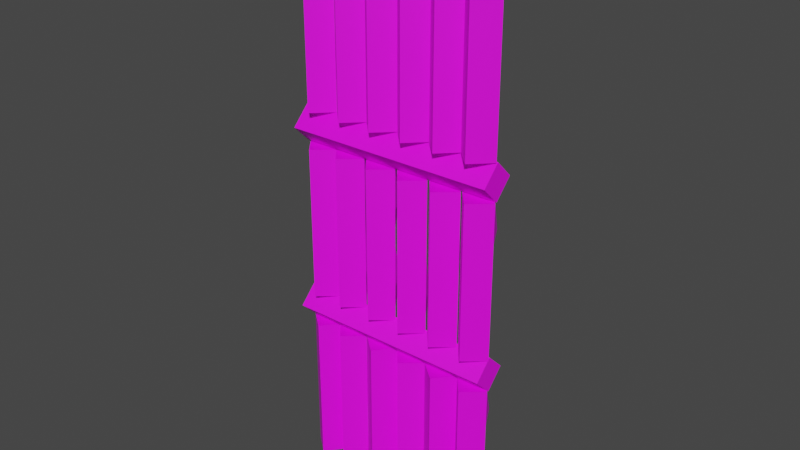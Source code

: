 # Source: Parede.blend  (saved by Blender 3.4.6; exported with 4.5.12 LTS)
import bpy
from mathutils import Matrix  # noqa: F401  (used for matrix-valued properties, if any)

bpy.ops.wm.read_factory_settings(use_empty=True)
scene = bpy.context.scene
scene.name = 'Scene'

# ---- collections
col_collection = bpy.data.collections.new('Collection'); scene.collection.children.link(col_collection)

# ---- images (referenced by path relative to the original .blend; pixels are not part of the script)
import os
ASSET_DIR = os.environ.get("B2B_ASSET_DIR", "")  # directory of the original .blend (textures are referenced by path, not embedded)
HERE = os.path.dirname(os.path.abspath(__file__))  # packed textures are extracted next to this script under _unpacked/

def load_image(name, relpath, width, height, colorspace="sRGB"):
    """Load a texture the original file referenced (path relative to the .blend, or extracted next to this script)."""
    p = next((c for c in (os.path.join(HERE, relpath), os.path.join(ASSET_DIR, relpath)) if relpath and os.path.exists(c)), "")
    if p:
        img = bpy.data.images.load(p, check_existing=True)
        img.name = name
    else:  # same state as the original file: an image datablock whose file is absent (Cycles renders it pink)
        img = bpy.data.images.new(name, width, height)
        img.source = "FILE"
        img.filepath = "//" + (relpath or name)
    img.colorspace_settings.name = colorspace
    return img
img_parede_png = load_image('Parede.png', 'Parede.png', 1024, 1024, 'sRGB')
img_parede_png_001 = load_image('Parede.png.001', 'Parede.png', 1024, 1024, 'sRGB')
img_parede_png_002 = load_image('Parede.png.002', 'Parede.png', 1024, 1024, 'sRGB')
img_parede_png_003 = load_image('Parede.png.003', 'Parede.png', 1024, 1024, 'sRGB')
img_parede_png_004 = load_image('Parede.png.004', 'Parede.png', 1024, 1024, 'sRGB')
img_parede_png_005 = load_image('Parede.png.005', 'Parede.png', 1024, 1024, 'sRGB')
img_parede_png_006 = load_image('Parede.png.006', 'Parede.png', 1024, 1024, 'sRGB')

# ---- materials (node trees are filled in below, after node groups)
mat_material_001 = bpy.data.materials.new('Material.001')
mat_material_001.use_transparent_shadow = False
mat_material_002 = bpy.data.materials.new('Material.002')
mat_material_002.use_transparent_shadow = False
mat_material_003 = bpy.data.materials.new('Material.003')
mat_material_003.use_transparent_shadow = False
mat_material_004 = bpy.data.materials.new('Material.004')
mat_material_004.use_transparent_shadow = False
mat_material_005 = bpy.data.materials.new('Material.005')
mat_material_005.use_transparent_shadow = False
mat_material_006 = bpy.data.materials.new('Material.006')
mat_material_006.use_transparent_shadow = False
mat_material_007 = bpy.data.materials.new('Material.007')
mat_material_007.use_transparent_shadow = False
mat_material_008 = bpy.data.materials.new('Material.008')
mat_material_008.use_transparent_shadow = False
mat_material_010 = bpy.data.materials.new('Material.010')
mat_material_010.use_transparent_shadow = False
mat_material_011 = bpy.data.materials.new('Material.011')
mat_material_011.use_transparent_shadow = False
mat_material_012 = bpy.data.materials.new('Material.012')
mat_material_012.use_transparent_shadow = False
mat_material_013 = bpy.data.materials.new('Material.013')
mat_material_013.use_transparent_shadow = False
mat_material_014 = bpy.data.materials.new('Material.014')
mat_material_014.use_transparent_shadow = False
mat_material_015 = bpy.data.materials.new('Material.015')
mat_material_015.use_transparent_shadow = False
mat_material_016 = bpy.data.materials.new('Material.016')
mat_material_016.use_transparent_shadow = False
mat_material_017 = bpy.data.materials.new('Material.017')
mat_material_017.use_transparent_shadow = False
mat_material_018 = bpy.data.materials.new('Material.018')
mat_material_018.use_transparent_shadow = False
mat_material_019 = bpy.data.materials.new('Material.019')
mat_material_019.use_transparent_shadow = False
mat_material_020 = bpy.data.materials.new('Material.020')
mat_material_020.use_transparent_shadow = False
mat_material_021 = bpy.data.materials.new('Material.021')
mat_material_021.use_transparent_shadow = False

# ---- material node trees
mat_material_001.use_nodes = True; mat_material_001.node_tree.nodes.clear()
_N = mat_material_001.node_tree.nodes; _L = mat_material_001.node_tree.links
n0 = _N.new('ShaderNodeBsdfPrincipled'); n0.name = 'Principled BSDF'; n0.location = (10, 300)
n0.distribution = 'GGX'
n0.subsurface_method = 'RANDOM_WALK_SKIN'
n0.inputs[3].default_value = 1.45
n0.inputs[27].default_value = (0.0, 0.0, 0.0, 1.0)
n0.inputs[28].default_value = 1.0
n1 = _N.new('ShaderNodeOutputMaterial'); n1.name = 'Material Output'; n1.location = (300, 300)
n2 = _N.new('ShaderNodeTexImage'); n2.name = 'Image Texture'; n2.location = (-280, 280)
n2.image = img_parede_png
_L.new(n0.outputs[0], n1.inputs[0])
_L.new(n2.outputs[0], n0.inputs[0])
n1.is_active_output = True
mat_material_002.use_nodes = True; mat_material_002.node_tree.nodes.clear()
_N = mat_material_002.node_tree.nodes; _L = mat_material_002.node_tree.links
n0 = _N.new('ShaderNodeBsdfPrincipled'); n0.name = 'Principled BSDF'; n0.location = (10, 300)
n0.distribution = 'GGX'
n0.subsurface_method = 'RANDOM_WALK_SKIN'
n0.inputs[3].default_value = 1.45
n0.inputs[27].default_value = (0.0, 0.0, 0.0, 1.0)
n0.inputs[28].default_value = 1.0
n1 = _N.new('ShaderNodeOutputMaterial'); n1.name = 'Material Output'; n1.location = (300, 300)
n2 = _N.new('ShaderNodeTexImage'); n2.name = 'Image Texture'; n2.location = (-280, 280)
n2.image = img_parede_png
_L.new(n0.outputs[0], n1.inputs[0])
_L.new(n2.outputs[0], n0.inputs[0])
n1.is_active_output = True
mat_material_003.use_nodes = True; mat_material_003.node_tree.nodes.clear()
_N = mat_material_003.node_tree.nodes; _L = mat_material_003.node_tree.links
n0 = _N.new('ShaderNodeBsdfPrincipled'); n0.name = 'Principled BSDF'; n0.location = (10, 300)
n0.distribution = 'GGX'
n0.subsurface_method = 'RANDOM_WALK_SKIN'
n0.inputs[3].default_value = 1.45
n0.inputs[27].default_value = (0.0, 0.0, 0.0, 1.0)
n0.inputs[28].default_value = 1.0
n1 = _N.new('ShaderNodeOutputMaterial'); n1.name = 'Material Output'; n1.location = (300, 300)
n2 = _N.new('ShaderNodeTexImage'); n2.name = 'Image Texture'; n2.location = (-280, 280)
n2.image = img_parede_png
_L.new(n0.outputs[0], n1.inputs[0])
_L.new(n2.outputs[0], n0.inputs[0])
n1.is_active_output = True
mat_material_004.use_nodes = True; mat_material_004.node_tree.nodes.clear()
_N = mat_material_004.node_tree.nodes; _L = mat_material_004.node_tree.links
n0 = _N.new('ShaderNodeBsdfPrincipled'); n0.name = 'Principled BSDF'; n0.location = (10, 300)
n0.distribution = 'GGX'
n0.subsurface_method = 'RANDOM_WALK_SKIN'
n0.inputs[3].default_value = 1.45
n0.inputs[27].default_value = (0.0, 0.0, 0.0, 1.0)
n0.inputs[28].default_value = 1.0
n1 = _N.new('ShaderNodeOutputMaterial'); n1.name = 'Material Output'; n1.location = (300, 300)
n2 = _N.new('ShaderNodeTexImage'); n2.name = 'Image Texture'; n2.location = (-280, 280)
n2.image = img_parede_png
_L.new(n0.outputs[0], n1.inputs[0])
_L.new(n2.outputs[0], n0.inputs[0])
n1.is_active_output = True
mat_material_005.use_nodes = True; mat_material_005.node_tree.nodes.clear()
_N = mat_material_005.node_tree.nodes; _L = mat_material_005.node_tree.links
n0 = _N.new('ShaderNodeBsdfPrincipled'); n0.name = 'Principled BSDF'; n0.location = (10, 300)
n0.distribution = 'GGX'
n0.subsurface_method = 'RANDOM_WALK_SKIN'
n0.inputs[3].default_value = 1.45
n0.inputs[27].default_value = (0.0, 0.0, 0.0, 1.0)
n0.inputs[28].default_value = 1.0
n1 = _N.new('ShaderNodeOutputMaterial'); n1.name = 'Material Output'; n1.location = (300, 300)
n2 = _N.new('ShaderNodeTexImage'); n2.name = 'Image Texture'; n2.location = (-280, 280)
n2.image = img_parede_png
_L.new(n0.outputs[0], n1.inputs[0])
_L.new(n2.outputs[0], n0.inputs[0])
n1.is_active_output = True
mat_material_006.use_nodes = True; mat_material_006.node_tree.nodes.clear()
_N = mat_material_006.node_tree.nodes; _L = mat_material_006.node_tree.links
n0 = _N.new('ShaderNodeBsdfPrincipled'); n0.name = 'Principled BSDF'; n0.location = (10, 300)
n0.distribution = 'GGX'
n0.subsurface_method = 'RANDOM_WALK_SKIN'
n0.inputs[3].default_value = 1.45
n0.inputs[27].default_value = (0.0, 0.0, 0.0, 1.0)
n0.inputs[28].default_value = 1.0
n1 = _N.new('ShaderNodeOutputMaterial'); n1.name = 'Material Output'; n1.location = (300, 300)
n2 = _N.new('ShaderNodeTexImage'); n2.name = 'Image Texture'; n2.location = (-280, 280)
n2.image = img_parede_png
_L.new(n0.outputs[0], n1.inputs[0])
_L.new(n2.outputs[0], n0.inputs[0])
n1.is_active_output = True
mat_material_007.use_nodes = True; mat_material_007.node_tree.nodes.clear()
_N = mat_material_007.node_tree.nodes; _L = mat_material_007.node_tree.links
n0 = _N.new('ShaderNodeBsdfPrincipled'); n0.name = 'Principled BSDF'; n0.location = (10, 300)
n0.distribution = 'GGX'
n0.subsurface_method = 'RANDOM_WALK_SKIN'
n0.inputs[3].default_value = 1.45
n0.inputs[27].default_value = (0.0, 0.0, 0.0, 1.0)
n0.inputs[28].default_value = 1.0
n1 = _N.new('ShaderNodeOutputMaterial'); n1.name = 'Material Output'; n1.location = (300, 300)
n2 = _N.new('ShaderNodeTexImage'); n2.name = 'Image Texture'; n2.location = (-280, 280)
n2.image = img_parede_png
_L.new(n0.outputs[0], n1.inputs[0])
_L.new(n2.outputs[0], n0.inputs[0])
n1.is_active_output = True
mat_material_008.use_nodes = True; mat_material_008.node_tree.nodes.clear()
_N = mat_material_008.node_tree.nodes; _L = mat_material_008.node_tree.links
n0 = _N.new('ShaderNodeBsdfPrincipled'); n0.name = 'Principled BSDF'; n0.location = (10, 300)
n0.distribution = 'GGX'
n0.subsurface_method = 'RANDOM_WALK_SKIN'
n0.inputs[3].default_value = 1.45
n0.inputs[27].default_value = (0.0, 0.0, 0.0, 1.0)
n0.inputs[28].default_value = 1.0
n1 = _N.new('ShaderNodeOutputMaterial'); n1.name = 'Material Output'; n1.location = (300, 300)
n2 = _N.new('ShaderNodeTexImage'); n2.name = 'Image Texture'; n2.location = (-280, 280)
n2.image = img_parede_png
_L.new(n0.outputs[0], n1.inputs[0])
_L.new(n2.outputs[0], n0.inputs[0])
n1.is_active_output = True
mat_material_010.use_nodes = True; mat_material_010.node_tree.nodes.clear()
_N = mat_material_010.node_tree.nodes; _L = mat_material_010.node_tree.links
n0 = _N.new('ShaderNodeBsdfPrincipled'); n0.name = 'Principled BSDF'; n0.location = (10, 300)
n0.distribution = 'GGX'
n0.subsurface_method = 'RANDOM_WALK_SKIN'
n0.inputs[3].default_value = 1.45
n0.inputs[27].default_value = (0.0, 0.0, 0.0, 1.0)
n0.inputs[28].default_value = 1.0
n1 = _N.new('ShaderNodeOutputMaterial'); n1.name = 'Material Output'; n1.location = (300, 300)
n2 = _N.new('ShaderNodeTexImage'); n2.name = 'Image Texture'; n2.location = (-280, 280)
n2.image = img_parede_png
_L.new(n0.outputs[0], n1.inputs[0])
_L.new(n2.outputs[0], n0.inputs[0])
n1.is_active_output = True
mat_material_011.use_nodes = True; mat_material_011.node_tree.nodes.clear()
_N = mat_material_011.node_tree.nodes; _L = mat_material_011.node_tree.links
n0 = _N.new('ShaderNodeBsdfPrincipled'); n0.name = 'Principled BSDF'; n0.location = (10, 300)
n0.distribution = 'GGX'
n0.subsurface_method = 'RANDOM_WALK_SKIN'
n0.inputs[3].default_value = 1.45
n0.inputs[27].default_value = (0.0, 0.0, 0.0, 1.0)
n0.inputs[28].default_value = 1.0
n1 = _N.new('ShaderNodeOutputMaterial'); n1.name = 'Material Output'; n1.location = (300, 300)
n2 = _N.new('ShaderNodeTexImage'); n2.name = 'Image Texture'; n2.location = (-280, 280)
n2.image = img_parede_png_001
_L.new(n0.outputs[0], n1.inputs[0])
_L.new(n2.outputs[0], n0.inputs[0])
n1.is_active_output = True
mat_material_012.use_nodes = True; mat_material_012.node_tree.nodes.clear()
_N = mat_material_012.node_tree.nodes; _L = mat_material_012.node_tree.links
n0 = _N.new('ShaderNodeBsdfPrincipled'); n0.name = 'Principled BSDF'; n0.location = (10, 300)
n0.distribution = 'GGX'
n0.subsurface_method = 'RANDOM_WALK_SKIN'
n0.inputs[3].default_value = 1.45
n0.inputs[27].default_value = (0.0, 0.0, 0.0, 1.0)
n0.inputs[28].default_value = 1.0
n1 = _N.new('ShaderNodeOutputMaterial'); n1.name = 'Material Output'; n1.location = (300, 300)
n2 = _N.new('ShaderNodeTexImage'); n2.name = 'Image Texture'; n2.location = (-280, 280)
n2.image = img_parede_png_001
_L.new(n0.outputs[0], n1.inputs[0])
_L.new(n2.outputs[0], n0.inputs[0])
n1.is_active_output = True
mat_material_013.use_nodes = True; mat_material_013.node_tree.nodes.clear()
_N = mat_material_013.node_tree.nodes; _L = mat_material_013.node_tree.links
n0 = _N.new('ShaderNodeBsdfPrincipled'); n0.name = 'Principled BSDF'; n0.location = (10, 300)
n0.distribution = 'GGX'
n0.subsurface_method = 'RANDOM_WALK_SKIN'
n0.inputs[3].default_value = 1.45
n0.inputs[27].default_value = (0.0, 0.0, 0.0, 1.0)
n0.inputs[28].default_value = 1.0
n1 = _N.new('ShaderNodeOutputMaterial'); n1.name = 'Material Output'; n1.location = (300, 300)
n2 = _N.new('ShaderNodeTexImage'); n2.name = 'Image Texture'; n2.location = (-280, 280)
n2.image = img_parede_png_001
_L.new(n0.outputs[0], n1.inputs[0])
_L.new(n2.outputs[0], n0.inputs[0])
n1.is_active_output = True
mat_material_014.use_nodes = True; mat_material_014.node_tree.nodes.clear()
_N = mat_material_014.node_tree.nodes; _L = mat_material_014.node_tree.links
n0 = _N.new('ShaderNodeBsdfPrincipled'); n0.name = 'Principled BSDF'; n0.location = (10, 300)
n0.distribution = 'GGX'
n0.subsurface_method = 'RANDOM_WALK_SKIN'
n0.inputs[3].default_value = 1.45
n0.inputs[27].default_value = (0.0, 0.0, 0.0, 1.0)
n0.inputs[28].default_value = 1.0
n1 = _N.new('ShaderNodeOutputMaterial'); n1.name = 'Material Output'; n1.location = (300, 300)
n2 = _N.new('ShaderNodeTexImage'); n2.name = 'Image Texture'; n2.location = (-280, 280)
n2.image = img_parede_png_001
_L.new(n0.outputs[0], n1.inputs[0])
_L.new(n2.outputs[0], n0.inputs[0])
n1.is_active_output = True
mat_material_015.use_nodes = True; mat_material_015.node_tree.nodes.clear()
_N = mat_material_015.node_tree.nodes; _L = mat_material_015.node_tree.links
n0 = _N.new('ShaderNodeBsdfPrincipled'); n0.name = 'Principled BSDF'; n0.location = (10, 300)
n0.distribution = 'GGX'
n0.subsurface_method = 'RANDOM_WALK_SKIN'
n0.inputs[3].default_value = 1.45
n0.inputs[27].default_value = (0.0, 0.0, 0.0, 1.0)
n0.inputs[28].default_value = 1.0
n1 = _N.new('ShaderNodeOutputMaterial'); n1.name = 'Material Output'; n1.location = (300, 300)
n2 = _N.new('ShaderNodeTexImage'); n2.name = 'Image Texture'; n2.location = (-280, 280)
n2.image = img_parede_png_001
_L.new(n0.outputs[0], n1.inputs[0])
_L.new(n2.outputs[0], n0.inputs[0])
n1.is_active_output = True
mat_material_016.use_nodes = True; mat_material_016.node_tree.nodes.clear()
_N = mat_material_016.node_tree.nodes; _L = mat_material_016.node_tree.links
n0 = _N.new('ShaderNodeBsdfPrincipled'); n0.name = 'Principled BSDF'; n0.location = (10, 300)
n0.distribution = 'GGX'
n0.subsurface_method = 'RANDOM_WALK_SKIN'
n0.inputs[3].default_value = 1.45
n0.inputs[27].default_value = (0.0, 0.0, 0.0, 1.0)
n0.inputs[28].default_value = 1.0
n1 = _N.new('ShaderNodeOutputMaterial'); n1.name = 'Material Output'; n1.location = (300, 300)
n2 = _N.new('ShaderNodeTexImage'); n2.name = 'Image Texture'; n2.location = (-280, 280)
n2.image = img_parede_png_001
_L.new(n0.outputs[0], n1.inputs[0])
_L.new(n2.outputs[0], n0.inputs[0])
n1.is_active_output = True
mat_material_017.use_nodes = True; mat_material_017.node_tree.nodes.clear()
_N = mat_material_017.node_tree.nodes; _L = mat_material_017.node_tree.links
n0 = _N.new('ShaderNodeBsdfPrincipled'); n0.name = 'Principled BSDF'; n0.location = (10, 300)
n0.distribution = 'GGX'
n0.subsurface_method = 'RANDOM_WALK_SKIN'
n0.inputs[3].default_value = 1.45
n0.inputs[27].default_value = (0.0, 0.0, 0.0, 1.0)
n0.inputs[28].default_value = 1.0
n1 = _N.new('ShaderNodeOutputMaterial'); n1.name = 'Material Output'; n1.location = (300, 300)
n2 = _N.new('ShaderNodeTexImage'); n2.name = 'Image Texture'; n2.location = (-280, 280)
n2.image = img_parede_png_002
_L.new(n0.outputs[0], n1.inputs[0])
_L.new(n2.outputs[0], n0.inputs[0])
n1.is_active_output = True
mat_material_018.use_nodes = True; mat_material_018.node_tree.nodes.clear()
_N = mat_material_018.node_tree.nodes; _L = mat_material_018.node_tree.links
n0 = _N.new('ShaderNodeBsdfPrincipled'); n0.name = 'Principled BSDF'; n0.location = (10, 300)
n0.distribution = 'GGX'
n0.subsurface_method = 'RANDOM_WALK_SKIN'
n0.inputs[3].default_value = 1.45
n0.inputs[27].default_value = (0.0, 0.0, 0.0, 1.0)
n0.inputs[28].default_value = 1.0
n1 = _N.new('ShaderNodeOutputMaterial'); n1.name = 'Material Output'; n1.location = (300, 300)
n2 = _N.new('ShaderNodeTexImage'); n2.name = 'Image Texture'; n2.location = (-280, 280)
n2.image = img_parede_png_003
_L.new(n0.outputs[0], n1.inputs[0])
_L.new(n2.outputs[0], n0.inputs[0])
n1.is_active_output = True
mat_material_019.use_nodes = True; mat_material_019.node_tree.nodes.clear()
_N = mat_material_019.node_tree.nodes; _L = mat_material_019.node_tree.links
n0 = _N.new('ShaderNodeBsdfPrincipled'); n0.name = 'Principled BSDF'; n0.location = (10, 300)
n0.distribution = 'GGX'
n0.subsurface_method = 'RANDOM_WALK_SKIN'
n0.inputs[3].default_value = 1.45
n0.inputs[27].default_value = (0.0, 0.0, 0.0, 1.0)
n0.inputs[28].default_value = 1.0
n1 = _N.new('ShaderNodeOutputMaterial'); n1.name = 'Material Output'; n1.location = (300, 300)
n2 = _N.new('ShaderNodeTexImage'); n2.name = 'Image Texture'; n2.location = (-280, 280)
n2.image = img_parede_png_004
_L.new(n0.outputs[0], n1.inputs[0])
_L.new(n2.outputs[0], n0.inputs[0])
n1.is_active_output = True
mat_material_020.use_nodes = True; mat_material_020.node_tree.nodes.clear()
_N = mat_material_020.node_tree.nodes; _L = mat_material_020.node_tree.links
n0 = _N.new('ShaderNodeBsdfPrincipled'); n0.name = 'Principled BSDF'; n0.location = (10, 300)
n0.distribution = 'GGX'
n0.subsurface_method = 'RANDOM_WALK_SKIN'
n0.inputs[3].default_value = 1.45
n0.inputs[27].default_value = (0.0, 0.0, 0.0, 1.0)
n0.inputs[28].default_value = 1.0
n1 = _N.new('ShaderNodeOutputMaterial'); n1.name = 'Material Output'; n1.location = (300, 300)
n2 = _N.new('ShaderNodeTexImage'); n2.name = 'Image Texture'; n2.location = (-280, 280)
n2.image = img_parede_png_005
_L.new(n0.outputs[0], n1.inputs[0])
_L.new(n2.outputs[0], n0.inputs[0])
n1.is_active_output = True
mat_material_021.use_nodes = True; mat_material_021.node_tree.nodes.clear()
_N = mat_material_021.node_tree.nodes; _L = mat_material_021.node_tree.links
n0 = _N.new('ShaderNodeBsdfPrincipled'); n0.name = 'Principled BSDF'; n0.location = (10, 300)
n0.distribution = 'GGX'
n0.subsurface_method = 'RANDOM_WALK_SKIN'
n0.inputs[3].default_value = 1.45
n0.inputs[27].default_value = (0.0, 0.0, 0.0, 1.0)
n0.inputs[28].default_value = 1.0
n1 = _N.new('ShaderNodeOutputMaterial'); n1.name = 'Material Output'; n1.location = (300, 300)
n2 = _N.new('ShaderNodeTexImage'); n2.name = 'Image Texture'; n2.location = (-280, 280)
n2.image = img_parede_png_006
_L.new(n0.outputs[0], n1.inputs[0])
_L.new(n2.outputs[0], n0.inputs[0])
n1.is_active_output = True

# ---- world
world_world = bpy.data.worlds.new('World'); scene.world = world_world
world_world.use_nodes = True; world_world.node_tree.nodes.clear()
_N = world_world.node_tree.nodes; _L = world_world.node_tree.links
n0 = _N.new('ShaderNodeOutputWorld'); n0.name = 'World Output'; n0.location = (300, 300)
n1 = _N.new('ShaderNodeBackground'); n1.name = 'Background'; n1.location = (10, 300)
n1.inputs[0].default_value = (0.05088, 0.05088, 0.05088, 1.0)
_L.new(n1.outputs[0], n0.inputs[0])
n0.is_active_output = True
world_world.color = (0.05088, 0.05088, 0.05088)
world_world.use_sun_shadow = False
world_world.sun_shadow_jitter_overblur = 0.0

# ---- meshes
me_cube_001 = bpy.data.meshes.new('Cube.001')
me_cube_001.from_pydata([(-5.96e-08, -1.414, 0.1429), (1.49e-08, 0.0, 1.2), (-1.414, 5.96e-08, 0.1429), (0.0, 0.0, 1.2), (1.414, -5.96e-08, 0.1429), (0.0, 0.0, 1.2), (5.96e-08, 1.414, 0.1429), (1.49e-08, 0.0, 1.2), (-5.96e-08, -1.414, 0.9835), (-1.414, 5.96e-08, 0.9835), (5.96e-08, 1.414, 1.02), (1.414, -5.96e-08, 0.9835), (-1.414, 5.96e-08, 0.7734), (-1.414, 5.96e-08, 0.5632), (-1.414, 5.96e-08, 0.353), (0.2554, 1.578, 0.7942), (-0.3359, 1.542, 0.5632), (0.1327, 1.414, 0.3127), (1.414, -5.96e-08, 0.7734), (1.414, -5.96e-08, 0.5632), (1.414, -5.96e-08, 0.353), (-5.96e-08, -1.414, 0.353), (-5.96e-08, -1.414, 0.5632), (-5.96e-08, -1.414, 0.7734)], [], [(8, 1, 3, 9), (9, 3, 7, 10), (10, 7, 5, 11), (11, 5, 1, 8), (2, 6, 4, 0), (7, 3, 1, 5), (18, 11, 8, 23), (15, 10, 11, 18), (12, 9, 10, 15), (23, 8, 9, 12), (0, 21, 14, 2), (21, 22, 13, 14), (22, 23, 12, 13), (2, 14, 17, 6), (14, 13, 16, 17), (13, 12, 15, 16), (6, 17, 20, 4), (17, 16, 19, 20), (16, 15, 18, 19), (4, 20, 21, 0), (20, 19, 22, 21), (19, 18, 23, 22)])
_uv = me_cube_001.uv_layers.new(name='UVMap')
_uv.uv.foreach_set('vector', [0.6835, 0.23, 0.7844, 0.331, 0.7844, 0.331, 0.6835, 0.4315, 0.7858, 0.3264, 0.6818, 0.222, 0.6818, 0.222, 0.7858, 0.118, 0.6824, 0.01857, 0.7805, 0.1167, 0.7805, 0.1167, 0.6824, 0.2152, 0.7851, 0.5465, 0.6814, 0.4432, 0.6814, 0.4432, 0.7851, 0.3394, 0.4357, 0.4352, 0.4357, 0.0, 0.8708, 0.0, 0.8708, 0.4352, 0.1916, 0.4993, 0.1916, 0.4993, 0.1916, 0.4993, 0.1916, 0.4993, 0.4814, 0.8704, 0.4357, 0.8704, 0.4357, 0.4352, 0.4814, 0.4352, 0.1585, 0.7124, 0.1577, 0.9842, 0.01818, 0.9842, 0.01736, 0.7128, 0.2868, 0.7177, 0.2858, 0.9844, 0.1591, 0.9844, 0.1583, 0.7183, 0.6643, 0.8704, 0.6186, 0.8704, 0.6186, 0.4352, 0.6643, 0.4352, 0.8015, 0.8704, 0.7558, 0.8704, 0.7558, 0.4352, 0.8015, 0.4352, 0.7558, 0.8704, 0.71, 0.8704, 0.71, 0.4352, 0.7558, 0.4352, 0.71, 0.8704, 0.6643, 0.8704, 0.6643, 0.4352, 0.71, 0.4352, 0.2986, 0.01726, 0.2953, 0.231, 0.1631, 0.2305, 0.1657, 0.01647, 0.1603, 0.4482, 0.1627, 0.2314, 0.296, 0.2317, 0.2927, 0.4503, 0.2925, 0.4487, 0.2866, 0.7179, 0.158, 0.7186, 0.1601, 0.4483, 0.163, 0.01622, 0.1613, 0.2274, 0.01828, 0.2276, 0.01828, 0.01536, 0.1619, 0.2277, 0.1596, 0.4487, 0.01776, 0.4509, 0.01776, 0.2276, 0.1593, 0.4481, 0.158, 0.7119, 0.0181, 0.7133, 0.0181, 0.4506, 0.6186, 0.8704, 0.5728, 0.8704, 0.5728, 0.4352, 0.6186, 0.4352, 0.5728, 0.8704, 0.5271, 0.8704, 0.5271, 0.4352, 0.5728, 0.4352, 0.5271, 0.8704, 0.4814, 0.8704, 0.4814, 0.4352, 0.5271, 0.4352])
me_cube_001.materials.append(mat_material_001)
me_cube_001.update()
me_cube_007 = bpy.data.meshes.new('Cube.007')
me_cube_007.from_pydata([(-1.0, -1.0, -1.0), (-1.0, -1.0, 1.0), (-1.0, 1.0, -1.0), (-1.0, 1.0, 1.0), (1.0, -1.0, -1.0), (1.0, -1.0, 1.0), (1.0, 1.0, -1.0), (1.0, 1.0, 1.0), (-1.0, -1.0, -0.5), (-1.0, -1.0, 0.0), (-1.0, -1.0, 0.5), (-1.0, 1.0, 0.5), (-1.0, 1.0, 0.0), (-1.0, 1.0, -0.5), (0.8849, 1.111, 0.4786), (1.267, 0.7399, 0.0303), (0.7247, 1.266, -0.5426), (1.0, -1.0, 0.5), (1.0, -1.0, 0.0), (1.0, -1.0, -0.5)], [], [(10, 1, 3, 11), (11, 3, 7, 14), (14, 7, 5, 17), (17, 5, 1, 10), (2, 6, 4, 0), (7, 3, 1, 5), (4, 19, 8, 0), (19, 18, 9, 8), (18, 17, 10, 9), (6, 16, 19, 4), (16, 15, 18, 19), (15, 14, 17, 18), (2, 13, 16, 6), (13, 12, 15, 16), (12, 11, 14, 15), (0, 8, 13, 2), (8, 9, 12, 13), (9, 10, 11, 12)])
_uv = me_cube_007.uv_layers.new(name='UVMap')
_uv.uv.foreach_set('vector', [0.6386, 0.9202, 0.6386, 1.0, 0.3193, 1.0, 0.3193, 0.9202, 0.1617, 0.2423, 0.1617, 0.01634, 0.276, 0.01634, 0.2759, 0.2416, 0.2755, 0.252, 0.2762, 0.01583, 0.3753, 0.01583, 0.3752, 0.2519, 0.6386, 0.6008, 0.6386, 0.6807, 0.3193, 0.6807, 0.3193, 0.6008, 0.6822, 0.6703, 0.8188, 0.6703, 0.8188, 0.8069, 0.6822, 0.8069, 0.6818, 0.671, 0.8194, 0.671, 0.8194, 0.8085, 0.6818, 0.8085, 0.6386, 0.3613, 0.6386, 0.4412, 0.3193, 0.4412, 0.3193, 0.3613, 0.6386, 0.4412, 0.6386, 0.521, 0.3193, 0.521, 0.3193, 0.4412, 0.6386, 0.521, 0.6386, 0.6008, 0.3193, 0.6008, 0.3193, 0.521, 0.276, 0.9827, 0.2763, 0.7806, 0.3753, 0.781, 0.3753, 0.9827, 0.2758, 0.7801, 0.2752, 0.5352, 0.3754, 0.5354, 0.3753, 0.7805, 0.2749, 0.535, 0.2754, 0.2518, 0.3755, 0.252, 0.3755, 0.5353, 0.1611, 0.9843, 0.161, 0.7336, 0.2764, 0.7335, 0.2759, 0.9843, 0.1615, 0.7328, 0.1614, 0.493, 0.2757, 0.4941, 0.2756, 0.7327, 0.1619, 0.4944, 0.1619, 0.2423, 0.2761, 0.2419, 0.2761, 0.4942, 0.6386, 0.6807, 0.6386, 0.7605, 0.3193, 0.7605, 0.3193, 0.6807, 0.6386, 0.7605, 0.6386, 0.8403, 0.3193, 0.8403, 0.3193, 0.7605, 0.6386, 0.8403, 0.6386, 0.9202, 0.3193, 0.9202, 0.3193, 0.8403])
me_cube_007.materials.append(mat_material_002)
me_cube_007.update()
me_cube_008 = bpy.data.meshes.new('Cube.008')
me_cube_008.from_pydata([(-1.0, -1.0, -1.0), (-1.0, -1.0, 1.0), (-1.0, 1.0, -1.0), (-1.0, 1.0, 1.0), (1.0, -1.0, -1.0), (1.0, -1.0, 1.0), (1.0, 1.0, -1.0), (1.0, 1.0, 1.0), (-1.0, -1.0, -0.5), (-1.0, -1.0, 0.0), (-1.0, -1.0, 0.5), (-0.6966, 1.362, 0.5562), (-1.203, 0.7575, 0.0), (-1.0, 1.0, -0.5807), (1.0, 1.0, 0.5), (1.0, 1.0, 0.0), (1.0, 1.0, -0.5), (1.0, -1.0, 0.5), (1.0, -1.0, 0.0), (1.0, -1.0, -0.5)], [], [(10, 1, 3, 11), (11, 3, 7, 14), (14, 7, 5, 17), (17, 5, 1, 10), (2, 6, 4, 0), (7, 3, 1, 5), (4, 19, 8, 0), (19, 18, 9, 8), (18, 17, 10, 9), (6, 16, 19, 4), (16, 15, 18, 19), (15, 14, 17, 18), (2, 13, 16, 6), (13, 12, 15, 16), (12, 11, 14, 15), (0, 8, 13, 2), (8, 9, 12, 13), (9, 10, 11, 12)])
_uv = me_cube_008.uv_layers.new(name='UVMap')
_uv.uv.foreach_set('vector', [0.4308, 0.7478, 0.4308, 0.9847, 0.36, 0.9847, 0.3609, 0.7477, 0.3578, 0.7488, 0.3579, 0.9852, 0.2519, 0.9852, 0.2519, 0.7478, 0.6451, 0.9194, 0.6451, 1.0, 0.3225, 1.0, 0.3225, 0.9194, 0.6451, 0.5968, 0.6451, 0.6774, 0.3225, 0.6774, 0.3225, 0.5968, 0.6813, 0.6724, 0.8198, 0.6724, 0.8198, 0.8109, 0.6813, 0.8109, 0.6812, 0.6714, 0.8192, 0.6714, 0.8192, 0.8094, 0.6812, 0.8094, 0.6451, 0.3548, 0.6451, 0.4355, 0.3225, 0.4355, 0.3225, 0.3548, 0.6451, 0.4355, 0.6451, 0.5161, 0.3225, 0.5161, 0.3225, 0.4355, 0.6451, 0.5161, 0.6451, 0.5968, 0.3225, 0.5968, 0.3225, 0.5161, 0.6451, 0.6774, 0.6451, 0.7581, 0.3225, 0.7581, 0.3225, 0.6774, 0.6451, 0.7581, 0.6451, 0.8387, 0.3225, 0.8387, 0.3225, 0.7581, 0.6451, 0.8387, 0.6451, 0.9194, 0.3225, 0.9194, 0.3225, 0.8387, 0.3585, 0.01725, 0.3585, 0.2548, 0.2527, 0.2541, 0.2526, 0.01725, 0.3594, 0.2545, 0.3587, 0.5109, 0.2519, 0.51, 0.2519, 0.2542, 0.3586, 0.5102, 0.3583, 0.7487, 0.2521, 0.7472, 0.2521, 0.5093, 0.4323, 0.01757, 0.4322, 0.2698, 0.3588, 0.2693, 0.3588, 0.01757, 0.4314, 0.2693, 0.4314, 0.519, 0.3596, 0.5195, 0.3587, 0.2693, 0.431, 0.5188, 0.431, 0.7477, 0.3604, 0.7481, 0.3593, 0.5186])
me_cube_008.materials.append(mat_material_003)
me_cube_008.update()
me_cube_009 = bpy.data.meshes.new('Cube.009')
me_cube_009.from_pydata([(-1.0, -1.0, -1.0), (-1.0, -1.0, 1.0), (-1.0, 1.0, -1.0), (-1.0, 1.0, 1.0), (1.0, -1.0, -1.0), (1.0, -1.0, 1.0), (1.0, 1.0, -1.0), (1.0, 1.0, 1.0), (-1.0, -1.0, -0.5), (-1.0, -1.0, 0.0), (-1.0, -1.0, 0.5), (-1.182, 0.7834, 0.5562), (-0.8325, 1.2, 0.08809), (-1.171, 0.7961, -0.5001), (1.0, 1.0, 0.5), (1.0, 1.0, 0.0), (1.0, 1.0, -0.5), (1.0, -1.0, 0.5), (1.0, -1.0, 0.0), (1.0, -1.0, -0.5)], [], [(10, 1, 3, 11), (11, 3, 7, 14), (14, 7, 5, 17), (17, 5, 1, 10), (2, 6, 4, 0), (7, 3, 1, 5), (4, 19, 8, 0), (19, 18, 9, 8), (18, 17, 10, 9), (6, 16, 19, 4), (16, 15, 18, 19), (15, 14, 17, 18), (2, 13, 16, 6), (13, 12, 15, 16), (12, 11, 14, 15), (0, 8, 13, 2), (8, 9, 12, 13), (9, 10, 11, 12)])
_uv = me_cube_009.uv_layers.new(name='UVMap')
_uv.uv.foreach_set('vector', [0.6494, 0.7427, 0.6494, 0.9842, 0.5439, 0.9842, 0.5453, 0.7438, 0.542, 0.7622, 0.5415, 0.9848, 0.4422, 0.9848, 0.4422, 0.7627, 0.6465, 0.9192, 0.6465, 1.0, 0.3233, 1.0, 0.3233, 0.9192, 0.6465, 0.5959, 0.6465, 0.6767, 0.3233, 0.6767, 0.3233, 0.5959, 0.6876, 0.6723, 0.8194, 0.6723, 0.8194, 0.8041, 0.6876, 0.8041, 0.6846, 0.6775, 0.8161, 0.6775, 0.8161, 0.809, 0.6846, 0.809, 0.6465, 0.3535, 0.6465, 0.4343, 0.3233, 0.4343, 0.3233, 0.3535, 0.6465, 0.4343, 0.6465, 0.5151, 0.3233, 0.5151, 0.3233, 0.4343, 0.6465, 0.5151, 0.6465, 0.5959, 0.3233, 0.5959, 0.3233, 0.5151, 0.6465, 0.6767, 0.6465, 0.7575, 0.3233, 0.7575, 0.3233, 0.6767, 0.6465, 0.7575, 0.6465, 0.8384, 0.3233, 0.8384, 0.3233, 0.7575, 0.6465, 0.8384, 0.6465, 0.9192, 0.3233, 0.9192, 0.3233, 0.8384, 0.5453, 0.01952, 0.544, 0.2568, 0.4397, 0.2566, 0.4397, 0.01952, 0.5443, 0.256, 0.5442, 0.513, 0.44, 0.5108, 0.44, 0.2557, 0.5434, 0.512, 0.542, 0.7638, 0.4404, 0.7613, 0.4404, 0.5104, 0.6483, 0.0155, 0.6483, 0.2803, 0.5446, 0.2804, 0.5426, 0.0155, 0.6493, 0.2799, 0.6493, 0.5096, 0.5438, 0.5107, 0.5444, 0.2799, 0.6489, 0.51, 0.6489, 0.7445, 0.5454, 0.7444, 0.5453, 0.5111])
me_cube_009.materials.append(mat_material_004)
me_cube_009.update()
me_cube_010 = bpy.data.meshes.new('Cube.010')
me_cube_010.from_pydata([(-1.0, -1.0, -1.0), (-1.0, -1.0, 1.0), (-1.0, 1.0, -1.0), (-1.0, 1.0, 1.0), (1.0, -1.0, -1.0), (1.0, -1.0, 1.0), (1.0, 1.0, -1.0), (1.0, 1.0, 1.0), (-1.0, -1.0, -0.5), (-1.0, -1.0, 0.0), (-1.0, -1.0, 0.5), (-1.175, 0.7918, 0.6339), (-1.06, 0.9291, -0.1038), (-0.7126, 1.343, -0.629), (1.0, 1.0, 0.5), (1.0, 1.0, 0.0), (1.0, 1.0, -0.5), (1.0, -1.0, 0.5), (1.0, -1.0, 0.0), (1.0, -1.0, -0.5)], [], [(10, 1, 3, 11), (11, 3, 7, 14), (14, 7, 5, 17), (17, 5, 1, 10), (2, 6, 4, 0), (7, 3, 1, 5), (4, 19, 8, 0), (19, 18, 9, 8), (18, 17, 10, 9), (6, 16, 19, 4), (16, 15, 18, 19), (15, 14, 17, 18), (2, 13, 16, 6), (13, 12, 15, 16), (12, 11, 14, 15), (0, 8, 13, 2), (8, 9, 12, 13), (9, 10, 11, 12)])
_uv = me_cube_010.uv_layers.new(name='UVMap')
_uv.uv.foreach_set('vector', [0.3229, 0.7803, 0.3229, 0.9853, 0.2013, 0.9845, 0.2021, 0.7802, 0.2037, 0.7384, 0.2048, 0.9858, 0.08448, 0.9858, 0.0845, 0.7383, 0.6478, 0.919, 0.6478, 1.0, 0.3239, 1.0, 0.3239, 0.919, 0.6478, 0.5951, 0.6478, 0.676, 0.3239, 0.676, 0.3239, 0.5951, 0.8197, 0.8095, 0.684, 0.8095, 0.684, 0.6738, 0.8197, 0.6738, 0.6853, 0.6771, 0.8186, 0.6771, 0.8186, 0.8104, 0.6853, 0.8104, 0.6478, 0.3521, 0.6478, 0.4331, 0.3239, 0.4331, 0.3239, 0.3521, 0.6478, 0.4331, 0.6478, 0.5141, 0.3239, 0.5141, 0.3239, 0.4331, 0.6478, 0.5141, 0.6478, 0.5951, 0.3239, 0.5951, 0.3239, 0.5141, 0.6478, 0.676, 0.6478, 0.757, 0.3239, 0.757, 0.3239, 0.676, 0.6478, 0.757, 0.6478, 0.838, 0.3239, 0.838, 0.3239, 0.757, 0.6478, 0.838, 0.6478, 0.919, 0.3239, 0.919, 0.3239, 0.838, 0.2073, 0.01805, 0.2063, 0.22, 0.08486, 0.2199, 0.08488, 0.01805, 0.2069, 0.2184, 0.2051, 0.4847, 0.08424, 0.4833, 0.08425, 0.2195, 0.205, 0.4863, 0.2036, 0.7389, 0.08454, 0.7375, 0.08455, 0.4843, 0.3225, 0.01669, 0.3224, 0.2793, 0.2039, 0.2794, 0.2034, 0.01669, 0.3231, 0.2795, 0.3231, 0.5136, 0.2028, 0.5122, 0.2039, 0.2784, 0.3231, 0.5133, 0.3231, 0.7803, 0.202, 0.7802, 0.2032, 0.5119])
me_cube_010.materials.append(mat_material_005)
me_cube_010.update()
me_cube_011 = bpy.data.meshes.new('Cube.011')
me_cube_011.from_pydata([(-1.0, -1.0, -1.0), (-1.0, -1.0, 1.0), (-1.0, 1.0, -1.0), (-1.0, 1.0, 1.0), (1.0, -1.0, -1.0), (1.0, -1.0, 1.0), (1.0, 1.0, -1.0), (1.0, 1.0, 1.0), (-1.0, -1.0, -0.5), (-1.0, -1.0, 0.0), (-1.0, -1.0, 0.5), (-0.6966, 1.362, 0.4595), (-1.203, 0.7575, -0.1228), (-0.6077, 1.468, -0.5254), (1.0, 1.0, 0.5), (1.0, 1.0, 0.0), (1.0, 1.0, -0.5), (1.0, -1.0, 0.5), (1.0, -1.0, 0.0), (1.0, -1.0, -0.5)], [], [(10, 1, 3, 11), (11, 3, 7, 14), (14, 7, 5, 17), (17, 5, 1, 10), (2, 6, 4, 0), (7, 3, 1, 5), (4, 19, 8, 0), (19, 18, 9, 8), (18, 17, 10, 9), (6, 16, 19, 4), (16, 15, 18, 19), (15, 14, 17, 18), (2, 13, 16, 6), (13, 12, 15, 16), (12, 11, 14, 15), (0, 8, 13, 2), (8, 9, 12, 13), (9, 10, 11, 12)])
_uv = me_cube_011.uv_layers.new(name='UVMap')
_uv.uv.foreach_set('vector', [0.2564, 0.208, 0.2578, 0.01897, 0.3642, 0.01897, 0.3653, 0.2052, 0.2561, 0.7487, 0.2566, 0.9845, 0.1481, 0.9842, 0.1486, 0.7493, 0.6159, 0.2413, 0.6159, 0.3217, 0.2942, 0.3217, 0.2942, 0.2413, 0.6159, 0.563, 0.6159, 0.6434, 0.2942, 0.6434, 0.2942, 0.563, 0.6819, 0.6685, 0.82, 0.6685, 0.82, 0.8065, 0.6819, 0.8065, 0.6846, 0.6729, 0.8173, 0.6729, 0.8173, 0.8055, 0.6846, 0.8055, 0.6159, 0.3217, 0.6159, 0.4021, 0.2942, 0.4021, 0.2942, 0.3217, 0.6159, 0.4021, 0.6159, 0.4826, 0.2942, 0.4826, 0.2942, 0.4021, 0.6159, 0.4826, 0.6159, 0.563, 0.2942, 0.563, 0.2942, 0.4826, 0.6159, 0.0, 0.6159, 0.08043, 0.2942, 0.08043, 0.2942, 0.0, 0.6159, 0.08043, 0.6159, 0.1609, 0.2942, 0.1609, 0.2942, 0.08043, 0.6159, 0.1609, 0.6159, 0.2413, 0.2942, 0.2413, 0.2942, 0.1609, 0.2579, 0.02064, 0.2568, 0.208, 0.1474, 0.2084, 0.1481, 0.01912, 0.2568, 0.2083, 0.2573, 0.4853, 0.1484, 0.4846, 0.1473, 0.2083, 0.257, 0.4849, 0.2561, 0.7489, 0.1486, 0.7482, 0.1486, 0.4849, 0.2523, 0.9853, 0.2537, 0.7478, 0.3662, 0.7497, 0.3652, 0.9853, 0.2537, 0.7478, 0.2551, 0.4859, 0.3649, 0.4907, 0.3662, 0.7497, 0.2551, 0.4859, 0.2564, 0.208, 0.3653, 0.2052, 0.3649, 0.4907])
me_cube_011.materials.append(mat_material_006)
me_cube_011.update()
me_cube_012 = bpy.data.meshes.new('Cube.012')
me_cube_012.from_pydata([(-1.0, -1.0, -1.0), (-1.0, -1.0, 1.0), (-1.0, 1.0, -1.0), (-1.0, 1.0, 1.0), (1.0, -1.0, -1.0), (1.0, -1.0, 1.0), (1.0, 1.0, -1.0), (1.0, 1.0, 1.0), (-1.0, -1.0, -0.5), (-1.0, -1.0, 0.0), (-1.0, -1.0, 0.5), (-0.6966, 1.362, 0.5262), (-0.8317, 1.201, 0.0), (-1.106, 1.633, -0.5807), (1.0, 1.0, 0.5), (1.0, 1.0, 0.0), (1.0, 1.0, -0.5), (1.0, -1.0, 0.5), (1.0, -1.0, 0.0), (1.0, -1.0, -0.5)], [], [(10, 1, 3, 11), (11, 3, 7, 14), (14, 7, 5, 17), (17, 5, 1, 10), (2, 6, 4, 0), (7, 3, 1, 5), (4, 19, 8, 0), (19, 18, 9, 8), (18, 17, 10, 9), (6, 16, 19, 4), (16, 15, 18, 19), (15, 14, 17, 18), (2, 13, 16, 6), (13, 12, 15, 16), (12, 11, 14, 15), (0, 8, 13, 2), (8, 9, 12, 13), (9, 10, 11, 12)])
_uv = me_cube_012.uv_layers.new(name='UVMap')
_uv.uv.foreach_set('vector', [0.3486, 0.2316, 0.3486, 0.01812, 0.4452, 0.01812, 0.4451, 0.2328, 0.5421, 0.7435, 0.5422, 0.982, 0.4455, 0.982, 0.4456, 0.7388, 0.6472, 0.9191, 0.6472, 1.0, 0.3236, 1.0, 0.3236, 0.9191, 0.6472, 0.5955, 0.6472, 0.6764, 0.3236, 0.6764, 0.3236, 0.5955, 0.6865, 0.676, 0.8177, 0.676, 0.8177, 0.8073, 0.6865, 0.8073, 0.6827, 0.6761, 0.8193, 0.6761, 0.8193, 0.8127, 0.6827, 0.8127, 0.6472, 0.3528, 0.6472, 0.4337, 0.3236, 0.4337, 0.3236, 0.3528, 0.6472, 0.4337, 0.6472, 0.5146, 0.3236, 0.5146, 0.3236, 0.4337, 0.6472, 0.5146, 0.6472, 0.5955, 0.3236, 0.5955, 0.3236, 0.5146, 0.6472, 0.6764, 0.6472, 0.7573, 0.3236, 0.7573, 0.3236, 0.6764, 0.6472, 0.7573, 0.6472, 0.8382, 0.3236, 0.8382, 0.3236, 0.7573, 0.6472, 0.8382, 0.6472, 0.9191, 0.3236, 0.9191, 0.3236, 0.8382, 0.5426, 0.01849, 0.5429, 0.2388, 0.4458, 0.2374, 0.4459, 0.01849, 0.5429, 0.2388, 0.5418, 0.4822, 0.4457, 0.482, 0.4458, 0.2374, 0.5418, 0.4822, 0.5421, 0.7435, 0.4456, 0.7388, 0.4457, 0.482, 0.3486, 0.9844, 0.3486, 0.737, 0.4479, 0.7372, 0.4486, 0.9844, 0.3486, 0.737, 0.3486, 0.4721, 0.4455, 0.4722, 0.4479, 0.7372, 0.3486, 0.4721, 0.3486, 0.2316, 0.4451, 0.2328, 0.4455, 0.4722])
me_cube_012.materials.append(mat_material_007)
me_cube_012.update()
me_cube_013 = bpy.data.meshes.new('Cube.013')
me_cube_013.from_pydata([(-1.0, -1.0, -1.0), (-1.0, -1.0, 1.0), (-1.0, 1.0, -1.0), (-1.0, 1.0, 1.0), (1.0, -1.0, -1.0), (1.0, -1.0, 1.0), (1.0, 1.0, -1.0), (1.0, 1.0, 1.0), (-1.0, -1.0, -0.5), (-1.0, -1.0, 0.0), (-1.0, -1.0, 0.5), (-0.9747, 1.03, 0.5562), (-1.203, 0.7575, 0.06614), (-1.0, 1.0, -0.5807), (1.0, 1.0, 0.5), (1.0, 1.0, 0.0), (1.0, 1.0, -0.5), (1.0, -1.0, 0.5), (1.0, -1.0, 0.0), (1.0, -1.0, -0.5)], [], [(10, 1, 3, 11), (11, 3, 7, 14), (14, 7, 5, 17), (17, 5, 1, 10), (2, 6, 4, 0), (7, 3, 1, 5), (4, 19, 8, 0), (19, 18, 9, 8), (18, 17, 10, 9), (6, 16, 19, 4), (16, 15, 18, 19), (15, 14, 17, 18), (2, 13, 16, 6), (13, 12, 15, 16), (12, 11, 14, 15), (0, 8, 13, 2), (8, 9, 12, 13), (9, 10, 11, 12)])
_uv = me_cube_013.uv_layers.new(name='UVMap')
_uv.uv.foreach_set('vector', [0.5503, 0.2356, 0.5503, 0.01877, 0.6511, 0.01877, 0.6506, 0.237, 0.5452, 0.7556, 0.5454, 0.982, 0.4357, 0.982, 0.4357, 0.7544, 0.6634, 0.9171, 0.6634, 1.0, 0.3317, 1.0, 0.3317, 0.9171, 0.6634, 0.5853, 0.6634, 0.6683, 0.3317, 0.6683, 0.3317, 0.5853, 0.6634, 0.0, 0.9952, 0.0, 0.9952, 0.3317, 0.6634, 0.3317, 0.6634, 0.3366, 0.9952, 0.3366, 0.9952, 0.6683, 0.6634, 0.6683, 0.6634, 0.3366, 0.6634, 0.4195, 0.3317, 0.4195, 0.3317, 0.3366, 0.6634, 0.4195, 0.6634, 0.5024, 0.3317, 0.5024, 0.3317, 0.4195, 0.6634, 0.5024, 0.6634, 0.5853, 0.3317, 0.5853, 0.3317, 0.5024, 0.6634, 0.6683, 0.6634, 0.7512, 0.3317, 0.7512, 0.3317, 0.6683, 0.6634, 0.7512, 0.6634, 0.8341, 0.3317, 0.8341, 0.3317, 0.7512, 0.6634, 0.8341, 0.6634, 0.9171, 0.3317, 0.9171, 0.3317, 0.8341, 0.5454, 0.01852, 0.5454, 0.2342, 0.4357, 0.2327, 0.4357, 0.01852, 0.5454, 0.2342, 0.5451, 0.486, 0.4357, 0.4847, 0.4357, 0.2327, 0.5451, 0.486, 0.5452, 0.7556, 0.4357, 0.7544, 0.4357, 0.4847, 0.5503, 0.9809, 0.5503, 0.7546, 0.651, 0.754, 0.651, 0.9809, 0.5503, 0.7546, 0.5503, 0.4877, 0.6503, 0.4877, 0.651, 0.754, 0.5503, 0.4877, 0.5503, 0.2356, 0.6506, 0.237, 0.6503, 0.4877])
me_cube_013.materials.append(mat_material_008)
me_cube_013.update()
me_cube_014 = bpy.data.meshes.new('Cube.014')
me_cube_014.from_pydata([(-1.0, -1.0, -1.0), (-1.0, -1.0, 1.0), (-1.0, 1.0, -1.0), (-1.0, 1.0, 1.0), (1.0, -1.0, -1.0), (1.0, -1.0, 1.0), (1.0, 1.0, -1.0), (1.0, 1.0, 1.0), (-1.0, -1.0, -0.5), (-1.0, -1.0, 0.0), (-1.0, -1.0, 0.5), (-1.0, 1.0, 0.5), (-1.0, 1.0, 0.0), (-1.0, 1.0, -0.5), (1.237, 0.7699, 0.5272), (0.9366, 1.057, -0.04007), (1.002, 0.9861, -0.5898), (1.0, -1.0, 0.5), (1.0, -1.0, 0.0), (1.0, -1.0, -0.5)], [], [(10, 1, 3, 11), (11, 3, 7, 14), (14, 7, 5, 17), (17, 5, 1, 10), (2, 6, 4, 0), (7, 3, 1, 5), (4, 19, 8, 0), (19, 18, 9, 8), (18, 17, 10, 9), (6, 16, 19, 4), (16, 15, 18, 19), (15, 14, 17, 18), (2, 13, 16, 6), (13, 12, 15, 16), (12, 11, 14, 15), (0, 8, 13, 2), (8, 9, 12, 13), (9, 10, 11, 12)])
_uv = me_cube_014.uv_layers.new(name='UVMap')
_uv.uv.foreach_set('vector', [0.6605, 0.9174, 0.6605, 1.0, 0.3303, 1.0, 0.3303, 0.9174, 0.02302, 0.2204, 0.02303, 0.02012, 0.1225, 0.02012, 0.1225, 0.2161, 0.2278, 0.7428, 0.2311, 0.9846, 0.1264, 0.9846, 0.1264, 0.744, 0.6605, 0.5872, 0.6605, 0.6697, 0.3303, 0.6697, 0.3303, 0.5872, 0.6886, 0.6775, 0.8139, 0.6775, 0.8139, 0.8028, 0.6886, 0.8028, 0.6837, 0.6697, 0.8188, 0.6697, 0.8188, 0.8048, 0.6837, 0.8048, 0.6605, 0.3394, 0.6605, 0.422, 0.3303, 0.422, 0.3303, 0.3394, 0.6605, 0.422, 0.6605, 0.5046, 0.3303, 0.5046, 0.3303, 0.422, 0.6605, 0.5046, 0.6605, 0.5872, 0.3303, 0.5872, 0.3303, 0.5046, 0.2311, 0.01854, 0.2288, 0.2122, 0.1263, 0.2155, 0.1263, 0.01854, 0.2288, 0.2122, 0.2282, 0.4619, 0.1264, 0.4617, 0.1263, 0.2155, 0.2282, 0.4619, 0.2278, 0.7428, 0.1264, 0.744, 0.1264, 0.4617, 0.02299, 0.9863, 0.023, 0.7386, 0.1229, 0.7417, 0.1224, 0.9863, 0.023, 0.7386, 0.02301, 0.4599, 0.1233, 0.4589, 0.1229, 0.7417, 0.02301, 0.4599, 0.02302, 0.2204, 0.1225, 0.2161, 0.1233, 0.4589, 0.6605, 0.6697, 0.6605, 0.7523, 0.3303, 0.7523, 0.3303, 0.6697, 0.6605, 0.7523, 0.6605, 0.8349, 0.3303, 0.8349, 0.3303, 0.7523, 0.6605, 0.8349, 0.6605, 0.9174, 0.3303, 0.9174, 0.3303, 0.8349])
me_cube_014.materials.append(mat_material_010)
me_cube_014.update()
me_cube_021 = bpy.data.meshes.new('Cube.021')
me_cube_021.from_pydata([(-1.0, -1.0, -1.0), (-1.0, -1.0, 1.0), (-1.0, 1.0, -1.0), (-1.0, 1.0, 1.0), (1.0, -1.0, -1.0), (1.0, -1.0, 1.0), (1.0, 1.0, -1.0), (1.0, 1.0, 1.0), (-1.0, -1.0, -0.5), (-1.0, -1.0, 0.0), (-1.0, -1.0, 0.5), (-0.9747, 1.03, 0.5562), (-1.203, 0.7575, 0.06614), (-1.0, 1.0, -0.5807), (1.0, 1.0, 0.5), (1.0, 1.0, 0.0), (1.0, 1.0, -0.5), (1.0, -1.0, 0.5), (1.0, -1.0, 0.0), (1.0, -1.0, -0.5)], [], [(10, 1, 3, 11), (11, 3, 7, 14), (14, 7, 5, 17), (17, 5, 1, 10), (2, 6, 4, 0), (7, 3, 1, 5), (4, 19, 8, 0), (19, 18, 9, 8), (18, 17, 10, 9), (6, 16, 19, 4), (16, 15, 18, 19), (15, 14, 17, 18), (2, 13, 16, 6), (13, 12, 15, 16), (12, 11, 14, 15), (0, 8, 13, 2), (8, 9, 12, 13), (9, 10, 11, 12)])
_uv = me_cube_021.uv_layers.new(name='UVMap')
_uv.uv.foreach_set('vector', [0.5503, 0.2356, 0.5503, 0.01877, 0.6511, 0.01877, 0.6506, 0.237, 0.5452, 0.7556, 0.5454, 0.982, 0.4357, 0.982, 0.4357, 0.7544, 0.6634, 0.9171, 0.6634, 1.0, 0.3317, 1.0, 0.3317, 0.9171, 0.6634, 0.5853, 0.6634, 0.6683, 0.3317, 0.6683, 0.3317, 0.5853, 0.6634, 0.0, 0.9952, 0.0, 0.9952, 0.3317, 0.6634, 0.3317, 0.6634, 0.3366, 0.9952, 0.3366, 0.9952, 0.6683, 0.6634, 0.6683, 0.6634, 0.3366, 0.6634, 0.4195, 0.3317, 0.4195, 0.3317, 0.3366, 0.6634, 0.4195, 0.6634, 0.5024, 0.3317, 0.5024, 0.3317, 0.4195, 0.6634, 0.5024, 0.6634, 0.5853, 0.3317, 0.5853, 0.3317, 0.5024, 0.6634, 0.6683, 0.6634, 0.7512, 0.3317, 0.7512, 0.3317, 0.6683, 0.6634, 0.7512, 0.6634, 0.8341, 0.3317, 0.8341, 0.3317, 0.7512, 0.6634, 0.8341, 0.6634, 0.9171, 0.3317, 0.9171, 0.3317, 0.8341, 0.5454, 0.01852, 0.5454, 0.2342, 0.4357, 0.2327, 0.4357, 0.01852, 0.5454, 0.2342, 0.5451, 0.486, 0.4357, 0.4847, 0.4357, 0.2327, 0.5451, 0.486, 0.5452, 0.7556, 0.4357, 0.7544, 0.4357, 0.4847, 0.5503, 0.9809, 0.5503, 0.7546, 0.651, 0.754, 0.651, 0.9809, 0.5503, 0.7546, 0.5503, 0.4877, 0.6503, 0.4877, 0.651, 0.754, 0.5503, 0.4877, 0.5503, 0.2356, 0.6506, 0.237, 0.6503, 0.4877])
me_cube_021.materials.append(mat_material_011)
me_cube_021.update()
me_cube_022 = bpy.data.meshes.new('Cube.022')
me_cube_022.from_pydata([(-1.0, -1.0, -1.0), (-1.0, -1.0, 1.0), (-1.0, 1.0, -1.0), (-1.0, 1.0, 1.0), (1.0, -1.0, -1.0), (1.0, -1.0, 1.0), (1.0, 1.0, -1.0), (1.0, 1.0, 1.0), (-1.0, -1.0, -0.5), (-1.0, -1.0, 0.0), (-1.0, -1.0, 0.5), (-0.6966, 1.362, 0.5262), (-0.8317, 1.201, 0.0), (-1.106, 1.633, -0.5807), (1.0, 1.0, 0.5), (1.0, 1.0, 0.0), (1.0, 1.0, -0.5), (1.0, -1.0, 0.5), (1.0, -1.0, 0.0), (1.0, -1.0, -0.5)], [], [(10, 1, 3, 11), (11, 3, 7, 14), (14, 7, 5, 17), (17, 5, 1, 10), (2, 6, 4, 0), (7, 3, 1, 5), (4, 19, 8, 0), (19, 18, 9, 8), (18, 17, 10, 9), (6, 16, 19, 4), (16, 15, 18, 19), (15, 14, 17, 18), (2, 13, 16, 6), (13, 12, 15, 16), (12, 11, 14, 15), (0, 8, 13, 2), (8, 9, 12, 13), (9, 10, 11, 12)])
_uv = me_cube_022.uv_layers.new(name='UVMap')
_uv.uv.foreach_set('vector', [0.3486, 0.2316, 0.3486, 0.01812, 0.4452, 0.01812, 0.4451, 0.2328, 0.5421, 0.7435, 0.5422, 0.982, 0.4455, 0.982, 0.4456, 0.7388, 0.6472, 0.9191, 0.6472, 1.0, 0.3236, 1.0, 0.3236, 0.9191, 0.6472, 0.5955, 0.6472, 0.6764, 0.3236, 0.6764, 0.3236, 0.5955, 0.6865, 0.676, 0.8177, 0.676, 0.8177, 0.8073, 0.6865, 0.8073, 0.6827, 0.6761, 0.8193, 0.6761, 0.8193, 0.8127, 0.6827, 0.8127, 0.6472, 0.3528, 0.6472, 0.4337, 0.3236, 0.4337, 0.3236, 0.3528, 0.6472, 0.4337, 0.6472, 0.5146, 0.3236, 0.5146, 0.3236, 0.4337, 0.6472, 0.5146, 0.6472, 0.5955, 0.3236, 0.5955, 0.3236, 0.5146, 0.6472, 0.6764, 0.6472, 0.7573, 0.3236, 0.7573, 0.3236, 0.6764, 0.6472, 0.7573, 0.6472, 0.8382, 0.3236, 0.8382, 0.3236, 0.7573, 0.6472, 0.8382, 0.6472, 0.9191, 0.3236, 0.9191, 0.3236, 0.8382, 0.5426, 0.01849, 0.5429, 0.2388, 0.4458, 0.2374, 0.4459, 0.01849, 0.5429, 0.2388, 0.5418, 0.4822, 0.4457, 0.482, 0.4458, 0.2374, 0.5418, 0.4822, 0.5421, 0.7435, 0.4456, 0.7388, 0.4457, 0.482, 0.3486, 0.9844, 0.3486, 0.737, 0.4479, 0.7372, 0.4486, 0.9844, 0.3486, 0.737, 0.3486, 0.4721, 0.4455, 0.4722, 0.4479, 0.7372, 0.3486, 0.4721, 0.3486, 0.2316, 0.4451, 0.2328, 0.4455, 0.4722])
me_cube_022.materials.append(mat_material_012)
me_cube_022.update()
me_cube_023 = bpy.data.meshes.new('Cube.023')
me_cube_023.from_pydata([(-1.0, -1.0, -1.0), (-1.0, -1.0, 1.0), (-1.0, 1.0, -1.0), (-1.0, 1.0, 1.0), (1.0, -1.0, -1.0), (1.0, -1.0, 1.0), (1.0, 1.0, -1.0), (1.0, 1.0, 1.0), (-1.0, -1.0, -0.5), (-1.0, -1.0, 0.0), (-1.0, -1.0, 0.5), (-0.6966, 1.362, 0.4595), (-1.203, 0.7575, -0.1228), (-0.6077, 1.468, -0.5254), (1.0, 1.0, 0.5), (1.0, 1.0, 0.0), (1.0, 1.0, -0.5), (1.0, -1.0, 0.5), (1.0, -1.0, 0.0), (1.0, -1.0, -0.5)], [], [(10, 1, 3, 11), (11, 3, 7, 14), (14, 7, 5, 17), (17, 5, 1, 10), (2, 6, 4, 0), (7, 3, 1, 5), (4, 19, 8, 0), (19, 18, 9, 8), (18, 17, 10, 9), (6, 16, 19, 4), (16, 15, 18, 19), (15, 14, 17, 18), (2, 13, 16, 6), (13, 12, 15, 16), (12, 11, 14, 15), (0, 8, 13, 2), (8, 9, 12, 13), (9, 10, 11, 12)])
_uv = me_cube_023.uv_layers.new(name='UVMap')
_uv.uv.foreach_set('vector', [0.2564, 0.208, 0.2578, 0.01897, 0.3642, 0.01897, 0.3653, 0.2052, 0.2561, 0.7487, 0.2566, 0.9845, 0.1481, 0.9842, 0.1486, 0.7493, 0.6159, 0.2413, 0.6159, 0.3217, 0.2942, 0.3217, 0.2942, 0.2413, 0.6159, 0.563, 0.6159, 0.6434, 0.2942, 0.6434, 0.2942, 0.563, 0.6819, 0.6685, 0.82, 0.6685, 0.82, 0.8065, 0.6819, 0.8065, 0.6846, 0.6729, 0.8173, 0.6729, 0.8173, 0.8055, 0.6846, 0.8055, 0.6159, 0.3217, 0.6159, 0.4021, 0.2942, 0.4021, 0.2942, 0.3217, 0.6159, 0.4021, 0.6159, 0.4826, 0.2942, 0.4826, 0.2942, 0.4021, 0.6159, 0.4826, 0.6159, 0.563, 0.2942, 0.563, 0.2942, 0.4826, 0.6159, 0.0, 0.6159, 0.08043, 0.2942, 0.08043, 0.2942, 0.0, 0.6159, 0.08043, 0.6159, 0.1609, 0.2942, 0.1609, 0.2942, 0.08043, 0.6159, 0.1609, 0.6159, 0.2413, 0.2942, 0.2413, 0.2942, 0.1609, 0.2579, 0.02064, 0.2568, 0.208, 0.1474, 0.2084, 0.1481, 0.01912, 0.2568, 0.2083, 0.2573, 0.4853, 0.1484, 0.4846, 0.1473, 0.2083, 0.257, 0.4849, 0.2561, 0.7489, 0.1486, 0.7482, 0.1486, 0.4849, 0.2523, 0.9853, 0.2537, 0.7478, 0.3662, 0.7497, 0.3652, 0.9853, 0.2537, 0.7478, 0.2551, 0.4859, 0.3649, 0.4907, 0.3662, 0.7497, 0.2551, 0.4859, 0.2564, 0.208, 0.3653, 0.2052, 0.3649, 0.4907])
me_cube_023.materials.append(mat_material_013)
me_cube_023.update()
me_cube_024 = bpy.data.meshes.new('Cube.024')
me_cube_024.from_pydata([(-1.0, -1.0, -1.0), (-1.0, -1.0, 1.0), (-1.0, 1.0, -1.0), (-1.0, 1.0, 1.0), (1.0, -1.0, -1.0), (1.0, -1.0, 1.0), (1.0, 1.0, -1.0), (1.0, 1.0, 1.0), (-1.0, -1.0, -0.5), (-1.0, -1.0, 0.0), (-1.0, -1.0, 0.5), (-1.175, 0.7918, 0.6339), (-1.06, 0.9291, -0.1038), (-0.7126, 1.343, -0.629), (1.0, 1.0, 0.5), (1.0, 1.0, 0.0), (1.0, 1.0, -0.5), (1.0, -1.0, 0.5), (1.0, -1.0, 0.0), (1.0, -1.0, -0.5)], [], [(10, 1, 3, 11), (11, 3, 7, 14), (14, 7, 5, 17), (17, 5, 1, 10), (2, 6, 4, 0), (7, 3, 1, 5), (4, 19, 8, 0), (19, 18, 9, 8), (18, 17, 10, 9), (6, 16, 19, 4), (16, 15, 18, 19), (15, 14, 17, 18), (2, 13, 16, 6), (13, 12, 15, 16), (12, 11, 14, 15), (0, 8, 13, 2), (8, 9, 12, 13), (9, 10, 11, 12)])
_uv = me_cube_024.uv_layers.new(name='UVMap')
_uv.uv.foreach_set('vector', [0.3229, 0.7803, 0.3229, 0.9853, 0.2013, 0.9845, 0.2021, 0.7802, 0.2037, 0.7384, 0.2048, 0.9858, 0.08448, 0.9858, 0.0845, 0.7383, 0.6478, 0.919, 0.6478, 1.0, 0.3239, 1.0, 0.3239, 0.919, 0.6478, 0.5951, 0.6478, 0.676, 0.3239, 0.676, 0.3239, 0.5951, 0.8197, 0.8095, 0.684, 0.8095, 0.684, 0.6738, 0.8197, 0.6738, 0.6853, 0.6771, 0.8186, 0.6771, 0.8186, 0.8104, 0.6853, 0.8104, 0.6478, 0.3521, 0.6478, 0.4331, 0.3239, 0.4331, 0.3239, 0.3521, 0.6478, 0.4331, 0.6478, 0.5141, 0.3239, 0.5141, 0.3239, 0.4331, 0.6478, 0.5141, 0.6478, 0.5951, 0.3239, 0.5951, 0.3239, 0.5141, 0.6478, 0.676, 0.6478, 0.757, 0.3239, 0.757, 0.3239, 0.676, 0.6478, 0.757, 0.6478, 0.838, 0.3239, 0.838, 0.3239, 0.757, 0.6478, 0.838, 0.6478, 0.919, 0.3239, 0.919, 0.3239, 0.838, 0.2073, 0.01805, 0.2063, 0.22, 0.08486, 0.2199, 0.08488, 0.01805, 0.2069, 0.2184, 0.2051, 0.4847, 0.08424, 0.4833, 0.08425, 0.2195, 0.205, 0.4863, 0.2036, 0.7389, 0.08454, 0.7375, 0.08455, 0.4843, 0.3225, 0.01669, 0.3224, 0.2793, 0.2039, 0.2794, 0.2034, 0.01669, 0.3231, 0.2795, 0.3231, 0.5136, 0.2028, 0.5122, 0.2039, 0.2784, 0.3231, 0.5133, 0.3231, 0.7803, 0.202, 0.7802, 0.2032, 0.5119])
me_cube_024.materials.append(mat_material_014)
me_cube_024.update()
me_cube_025 = bpy.data.meshes.new('Cube.025')
me_cube_025.from_pydata([(-1.0, -1.0, -1.0), (-1.0, -1.0, 1.0), (-1.0, 1.0, -1.0), (-1.0, 1.0, 1.0), (1.0, -1.0, -1.0), (1.0, -1.0, 1.0), (1.0, 1.0, -1.0), (1.0, 1.0, 1.0), (-1.0, -1.0, -0.5), (-1.0, -1.0, 0.0), (-1.0, -1.0, 0.5), (-1.182, 0.7834, 0.5562), (-0.8325, 1.2, 0.08809), (-1.171, 0.7961, -0.5001), (1.0, 1.0, 0.5), (1.0, 1.0, 0.0), (1.0, 1.0, -0.5), (1.0, -1.0, 0.5), (1.0, -1.0, 0.0), (1.0, -1.0, -0.5)], [], [(10, 1, 3, 11), (11, 3, 7, 14), (14, 7, 5, 17), (17, 5, 1, 10), (2, 6, 4, 0), (7, 3, 1, 5), (4, 19, 8, 0), (19, 18, 9, 8), (18, 17, 10, 9), (6, 16, 19, 4), (16, 15, 18, 19), (15, 14, 17, 18), (2, 13, 16, 6), (13, 12, 15, 16), (12, 11, 14, 15), (0, 8, 13, 2), (8, 9, 12, 13), (9, 10, 11, 12)])
_uv = me_cube_025.uv_layers.new(name='UVMap')
_uv.uv.foreach_set('vector', [0.6494, 0.7427, 0.6494, 0.9842, 0.5439, 0.9842, 0.5453, 0.7438, 0.542, 0.7622, 0.5415, 0.9848, 0.4422, 0.9848, 0.4422, 0.7627, 0.6465, 0.9192, 0.6465, 1.0, 0.3233, 1.0, 0.3233, 0.9192, 0.6465, 0.5959, 0.6465, 0.6767, 0.3233, 0.6767, 0.3233, 0.5959, 0.6876, 0.6723, 0.8194, 0.6723, 0.8194, 0.8041, 0.6876, 0.8041, 0.6846, 0.6775, 0.8161, 0.6775, 0.8161, 0.809, 0.6846, 0.809, 0.6465, 0.3535, 0.6465, 0.4343, 0.3233, 0.4343, 0.3233, 0.3535, 0.6465, 0.4343, 0.6465, 0.5151, 0.3233, 0.5151, 0.3233, 0.4343, 0.6465, 0.5151, 0.6465, 0.5959, 0.3233, 0.5959, 0.3233, 0.5151, 0.6465, 0.6767, 0.6465, 0.7575, 0.3233, 0.7575, 0.3233, 0.6767, 0.6465, 0.7575, 0.6465, 0.8384, 0.3233, 0.8384, 0.3233, 0.7575, 0.6465, 0.8384, 0.6465, 0.9192, 0.3233, 0.9192, 0.3233, 0.8384, 0.5453, 0.01952, 0.544, 0.2568, 0.4397, 0.2566, 0.4397, 0.01952, 0.5443, 0.256, 0.5442, 0.513, 0.44, 0.5108, 0.44, 0.2557, 0.5434, 0.512, 0.542, 0.7638, 0.4404, 0.7613, 0.4404, 0.5104, 0.6483, 0.0155, 0.6483, 0.2803, 0.5446, 0.2804, 0.5426, 0.0155, 0.6493, 0.2799, 0.6493, 0.5096, 0.5438, 0.5107, 0.5444, 0.2799, 0.6489, 0.51, 0.6489, 0.7445, 0.5454, 0.7444, 0.5453, 0.5111])
me_cube_025.materials.append(mat_material_015)
me_cube_025.update()
me_cube_026 = bpy.data.meshes.new('Cube.026')
me_cube_026.from_pydata([(-1.0, -1.0, -1.0), (-1.0, -1.0, 1.0), (-1.0, 1.0, -1.0), (-1.0, 1.0, 1.0), (1.0, -1.0, -1.0), (1.0, -1.0, 1.0), (1.0, 1.0, -1.0), (1.0, 1.0, 1.0), (-1.0, -1.0, -0.5), (-1.0, -1.0, 0.0), (-1.0, -1.0, 0.5), (-0.6966, 1.362, 0.5562), (-1.203, 0.7575, 0.0), (-1.0, 1.0, -0.5807), (1.0, 1.0, 0.5), (1.0, 1.0, 0.0), (1.0, 1.0, -0.5), (1.0, -1.0, 0.5), (1.0, -1.0, 0.0), (1.0, -1.0, -0.5)], [], [(10, 1, 3, 11), (11, 3, 7, 14), (14, 7, 5, 17), (17, 5, 1, 10), (2, 6, 4, 0), (7, 3, 1, 5), (4, 19, 8, 0), (19, 18, 9, 8), (18, 17, 10, 9), (6, 16, 19, 4), (16, 15, 18, 19), (15, 14, 17, 18), (2, 13, 16, 6), (13, 12, 15, 16), (12, 11, 14, 15), (0, 8, 13, 2), (8, 9, 12, 13), (9, 10, 11, 12)])
_uv = me_cube_026.uv_layers.new(name='UVMap')
_uv.uv.foreach_set('vector', [0.4308, 0.7478, 0.4308, 0.9847, 0.36, 0.9847, 0.3609, 0.7477, 0.3578, 0.7488, 0.3579, 0.9852, 0.2519, 0.9852, 0.2519, 0.7478, 0.6451, 0.9194, 0.6451, 1.0, 0.3225, 1.0, 0.3225, 0.9194, 0.6451, 0.5968, 0.6451, 0.6774, 0.3225, 0.6774, 0.3225, 0.5968, 0.6813, 0.6724, 0.8198, 0.6724, 0.8198, 0.8109, 0.6813, 0.8109, 0.6812, 0.6714, 0.8192, 0.6714, 0.8192, 0.8094, 0.6812, 0.8094, 0.6451, 0.3548, 0.6451, 0.4355, 0.3225, 0.4355, 0.3225, 0.3548, 0.6451, 0.4355, 0.6451, 0.5161, 0.3225, 0.5161, 0.3225, 0.4355, 0.6451, 0.5161, 0.6451, 0.5968, 0.3225, 0.5968, 0.3225, 0.5161, 0.6451, 0.6774, 0.6451, 0.7581, 0.3225, 0.7581, 0.3225, 0.6774, 0.6451, 0.7581, 0.6451, 0.8387, 0.3225, 0.8387, 0.3225, 0.7581, 0.6451, 0.8387, 0.6451, 0.9194, 0.3225, 0.9194, 0.3225, 0.8387, 0.3585, 0.01725, 0.3585, 0.2548, 0.2527, 0.2541, 0.2526, 0.01725, 0.3594, 0.2545, 0.3587, 0.5109, 0.2519, 0.51, 0.2519, 0.2542, 0.3586, 0.5102, 0.3583, 0.7487, 0.2521, 0.7472, 0.2521, 0.5093, 0.4323, 0.01757, 0.4322, 0.2698, 0.3588, 0.2693, 0.3588, 0.01757, 0.4314, 0.2693, 0.4314, 0.519, 0.3596, 0.5195, 0.3587, 0.2693, 0.431, 0.5188, 0.431, 0.7477, 0.3604, 0.7481, 0.3593, 0.5186])
me_cube_026.materials.append(mat_material_016)
me_cube_026.update()
me_cube_027 = bpy.data.meshes.new('Cube.027')
me_cube_027.from_pydata([(-5.96e-08, -1.414, 0.1429), (1.49e-08, 0.0, 1.152), (-1.414, 5.96e-08, 0.1429), (0.0, 0.0, 1.152), (1.414, -5.96e-08, 0.1429), (0.0, 0.0, 1.152), (5.96e-08, 1.414, 0.1429), (1.49e-08, 0.0, 1.152), (-5.96e-08, -1.414, 0.9835), (-1.414, 5.96e-08, 0.9835), (-0.4652, 1.414, 1.02), (1.414, -5.96e-08, 0.9835), (-1.414, 5.96e-08, 0.7734), (-1.414, 5.96e-08, 0.5632), (-1.414, 5.96e-08, 0.353), (-0.5337, 1.578, 0.7942), (0.2035, 1.542, 0.5952), (-0.4739, 1.414, 0.3127), (1.414, -5.96e-08, 0.7734), (1.414, -5.96e-08, 0.5632), (1.414, -5.96e-08, 0.353), (-5.96e-08, -1.414, 0.353), (-5.96e-08, -1.414, 0.5632), (-5.96e-08, -1.414, 0.7734)], [], [(8, 1, 3, 9), (9, 3, 7, 10), (10, 7, 5, 11), (11, 5, 1, 8), (2, 6, 4, 0), (7, 3, 1, 5), (18, 11, 8, 23), (15, 10, 11, 18), (12, 9, 10, 15), (23, 8, 9, 12), (0, 21, 14, 2), (21, 22, 13, 14), (22, 23, 12, 13), (2, 14, 17, 6), (14, 13, 16, 17), (13, 12, 15, 16), (6, 17, 20, 4), (17, 16, 19, 20), (16, 15, 18, 19), (4, 20, 21, 0), (20, 19, 22, 21), (19, 18, 23, 22)])
_uv = me_cube_027.uv_layers.new(name='UVMap')
_uv.uv.foreach_set('vector', [0.6835, 0.23, 0.7844, 0.331, 0.7844, 0.331, 0.6835, 0.4315, 0.7858, 0.3264, 0.6818, 0.222, 0.6818, 0.222, 0.7858, 0.118, 0.6824, 0.01857, 0.7805, 0.1167, 0.7805, 0.1167, 0.6824, 0.2152, 0.7851, 0.5465, 0.6814, 0.4432, 0.6814, 0.4432, 0.7851, 0.3394, 0.4357, 0.4352, 0.4357, 0.0, 0.8708, 0.0, 0.8708, 0.4352, 0.1916, 0.4993, 0.1916, 0.4993, 0.1916, 0.4993, 0.1916, 0.4993, 0.4814, 0.8704, 0.4357, 0.8704, 0.4357, 0.4352, 0.4814, 0.4352, 0.3114, 0.7124, 0.3106, 0.9842, 0.1711, 0.9842, 0.1702, 0.7128, 0.4397, 0.7177, 0.4387, 0.9844, 0.312, 0.9844, 0.3112, 0.7183, 0.6643, 0.8704, 0.6186, 0.8704, 0.6186, 0.4352, 0.6643, 0.4352, 0.8015, 0.8704, 0.7558, 0.8704, 0.7558, 0.4352, 0.8015, 0.4352, 0.7558, 0.8704, 0.71, 0.8704, 0.71, 0.4352, 0.7558, 0.4352, 0.71, 0.8704, 0.6643, 0.8704, 0.6643, 0.4352, 0.71, 0.4352, 0.4514, 0.01726, 0.4482, 0.231, 0.3159, 0.2305, 0.3186, 0.01647, 0.3132, 0.4482, 0.3156, 0.2314, 0.4489, 0.2317, 0.4456, 0.4503, 0.4453, 0.4487, 0.4395, 0.7179, 0.3109, 0.7186, 0.313, 0.4483, 0.3158, 0.01622, 0.3142, 0.2274, 0.1712, 0.2276, 0.1712, 0.01536, 0.3148, 0.2277, 0.3124, 0.4487, 0.1706, 0.4509, 0.1706, 0.2276, 0.3121, 0.4481, 0.3109, 0.7119, 0.171, 0.7133, 0.171, 0.4506, 0.6186, 0.8704, 0.5728, 0.8704, 0.5728, 0.4352, 0.6186, 0.4352, 0.5728, 0.8704, 0.5271, 0.8704, 0.5271, 0.4352, 0.5728, 0.4352, 0.5271, 0.8704, 0.4814, 0.8704, 0.4814, 0.4352, 0.5271, 0.4352])
me_cube_027.materials.append(mat_material_017)
me_cube_027.update()
me_cube_028 = bpy.data.meshes.new('Cube.028')
me_cube_028.from_pydata([(-5.96e-08, -1.414, 0.1429), (1.49e-08, 0.0, 1.109), (-1.414, 5.96e-08, 0.1429), (0.0, 0.0, 1.11), (1.414, -5.96e-08, 0.1429), (0.0, 0.0, 1.109), (5.96e-08, 1.414, 0.1429), (1.49e-08, 0.0, 1.109), (-5.96e-08, -1.414, 0.9835), (-1.414, 5.96e-08, 0.9835), (0.3053, 1.414, 1.006), (1.414, -5.96e-08, 0.9835), (-1.414, 5.96e-08, 0.7734), (-1.414, 5.96e-08, 0.5632), (-1.414, 5.96e-08, 0.353), (-0.3137, 1.578, 0.8301), (0.4118, 1.542, 0.612), (0.2725, 1.414, 0.3851), (1.414, -5.96e-08, 0.7734), (1.414, -5.96e-08, 0.5632), (1.414, -5.96e-08, 0.353), (-5.96e-08, -1.414, 0.353), (-5.96e-08, -1.414, 0.5632), (-5.96e-08, -1.414, 0.7734)], [], [(8, 1, 3, 9), (9, 3, 7, 10), (10, 7, 5, 11), (11, 5, 1, 8), (2, 6, 4, 0), (7, 3, 1, 5), (18, 11, 8, 23), (15, 10, 11, 18), (12, 9, 10, 15), (23, 8, 9, 12), (0, 21, 14, 2), (21, 22, 13, 14), (22, 23, 12, 13), (2, 14, 17, 6), (14, 13, 16, 17), (13, 12, 15, 16), (6, 17, 20, 4), (17, 16, 19, 20), (16, 15, 18, 19), (4, 20, 21, 0), (20, 19, 22, 21), (19, 18, 23, 22)])
_uv = me_cube_028.uv_layers.new(name='UVMap')
_uv.uv.foreach_set('vector', [0.6835, 0.23, 0.7844, 0.331, 0.7844, 0.331, 0.6835, 0.4315, 0.7858, 0.3264, 0.6818, 0.222, 0.6818, 0.222, 0.7858, 0.118, 0.6824, 0.01857, 0.7805, 0.1167, 0.7805, 0.1167, 0.6824, 0.2152, 0.7851, 0.5465, 0.6814, 0.4432, 0.6814, 0.4432, 0.7851, 0.3394, 0.4357, 0.4352, 0.4357, 0.0, 0.8708, 0.0, 0.8708, 0.4352, 0.1916, 0.4993, 0.1916, 0.4993, 0.1916, 0.4993, 0.1916, 0.4993, 0.4814, 0.8704, 0.4357, 0.8704, 0.4357, 0.4352, 0.4814, 0.4352, 0.5319, 0.7124, 0.5311, 0.9842, 0.4254, 0.9842, 0.4246, 0.7128, 0.644, 0.7177, 0.643, 0.9844, 0.5325, 0.9844, 0.5317, 0.7183, 0.6643, 0.8704, 0.6186, 0.8704, 0.6186, 0.4352, 0.6643, 0.4352, 0.8015, 0.8704, 0.7558, 0.8704, 0.7558, 0.4352, 0.8015, 0.4352, 0.7558, 0.8704, 0.71, 0.8704, 0.71, 0.4352, 0.7558, 0.4352, 0.71, 0.8704, 0.6643, 0.8704, 0.6643, 0.4352, 0.71, 0.4352, 0.6557, 0.01726, 0.6525, 0.231, 0.5365, 0.2305, 0.5391, 0.01647, 0.5337, 0.4482, 0.5361, 0.2314, 0.6532, 0.2317, 0.6498, 0.4503, 0.6496, 0.4487, 0.6438, 0.7179, 0.5314, 0.7186, 0.5335, 0.4483, 0.5364, 0.01622, 0.5347, 0.2274, 0.4255, 0.2276, 0.4255, 0.01536, 0.5353, 0.2277, 0.533, 0.4487, 0.425, 0.4509, 0.425, 0.2276, 0.5327, 0.4481, 0.5314, 0.7119, 0.4253, 0.7133, 0.4253, 0.4506, 0.6186, 0.8704, 0.5728, 0.8704, 0.5728, 0.4352, 0.6186, 0.4352, 0.5728, 0.8704, 0.5271, 0.8704, 0.5271, 0.4352, 0.5728, 0.4352, 0.5271, 0.8704, 0.4814, 0.8704, 0.4814, 0.4352, 0.5271, 0.4352])
me_cube_028.materials.append(mat_material_018)
me_cube_028.update()
me_cube_029 = bpy.data.meshes.new('Cube.029')
me_cube_029.from_pydata([(-5.96e-08, -1.414, 0.1429), (1.49e-08, 0.0, 1.221), (-1.414, 5.96e-08, 0.1429), (0.0, 0.0, 1.224), (1.414, -5.96e-08, 0.1429), (0.0, 0.0, 1.225), (5.96e-08, 1.414, 0.1429), (1.49e-08, 0.0, 1.224), (-5.96e-08, -1.414, 0.9835), (-1.414, 5.96e-08, 0.9835), (-0.313, 1.414, 1.02), (1.414, -5.96e-08, 0.9835), (-1.414, 5.96e-08, 0.7734), (-1.414, 5.96e-08, 0.5632), (-1.414, 5.96e-08, 0.353), (0.3888, 1.644, 0.7518), (-0.3359, 1.542, 0.5632), (0.4719, 1.414, 0.3489), (1.414, -5.96e-08, 0.7734), (1.414, -5.96e-08, 0.5632), (1.414, -5.96e-08, 0.353), (-5.96e-08, -1.414, 0.353), (-5.96e-08, -1.414, 0.5632), (-5.96e-08, -1.414, 0.7734)], [], [(8, 1, 3, 9), (9, 3, 7, 10), (10, 7, 5, 11), (11, 5, 1, 8), (2, 6, 4, 0), (7, 3, 1, 5), (18, 11, 8, 23), (15, 10, 11, 18), (12, 9, 10, 15), (23, 8, 9, 12), (0, 21, 14, 2), (21, 22, 13, 14), (22, 23, 12, 13), (2, 14, 17, 6), (14, 13, 16, 17), (13, 12, 15, 16), (6, 17, 20, 4), (17, 16, 19, 20), (16, 15, 18, 19), (4, 20, 21, 0), (20, 19, 22, 21), (19, 18, 23, 22)])
_uv = me_cube_029.uv_layers.new(name='UVMap')
_uv.uv.foreach_set('vector', [0.6835, 0.23, 0.7844, 0.331, 0.7844, 0.331, 0.6835, 0.4315, 0.7858, 0.3264, 0.6818, 0.222, 0.6818, 0.222, 0.7858, 0.118, 0.6824, 0.01857, 0.7805, 0.1167, 0.7805, 0.1167, 0.6824, 0.2152, 0.7851, 0.5465, 0.6814, 0.4432, 0.6814, 0.4432, 0.7851, 0.3394, 0.4357, 0.4352, 0.4357, 0.0, 0.8708, 0.0, 0.8708, 0.4352, 0.1916, 0.4993, 0.1916, 0.4993, 0.1916, 0.4993, 0.1916, 0.4993, 0.4814, 0.8704, 0.4357, 0.8704, 0.4357, 0.4352, 0.4814, 0.4352, 0.2951, 0.7124, 0.2943, 0.9842, 0.1927, 0.9842, 0.1919, 0.7128, 0.4113, 0.7177, 0.4103, 0.9844, 0.2958, 0.9844, 0.295, 0.7183, 0.6643, 0.8704, 0.6186, 0.8704, 0.6186, 0.4352, 0.6643, 0.4352, 0.8015, 0.8704, 0.7558, 0.8704, 0.7558, 0.4352, 0.8015, 0.4352, 0.7558, 0.8704, 0.71, 0.8704, 0.71, 0.4352, 0.7558, 0.4352, 0.71, 0.8704, 0.6643, 0.8704, 0.6643, 0.4352, 0.71, 0.4352, 0.423, 0.01726, 0.4198, 0.231, 0.2997, 0.2305, 0.3024, 0.01647, 0.297, 0.4482, 0.2993, 0.2314, 0.4205, 0.2317, 0.4171, 0.4503, 0.4169, 0.4487, 0.4111, 0.7179, 0.2946, 0.7186, 0.2967, 0.4483, 0.2996, 0.01622, 0.298, 0.2274, 0.1928, 0.2276, 0.1928, 0.01536, 0.2985, 0.2277, 0.2962, 0.4487, 0.1923, 0.4509, 0.1923, 0.2276, 0.2959, 0.4481, 0.2946, 0.7119, 0.1926, 0.7133, 0.1926, 0.4506, 0.6186, 0.8704, 0.5728, 0.8704, 0.5728, 0.4352, 0.6186, 0.4352, 0.5728, 0.8704, 0.5271, 0.8704, 0.5271, 0.4352, 0.5728, 0.4352, 0.5271, 0.8704, 0.4814, 0.8704, 0.4814, 0.4352, 0.5271, 0.4352])
me_cube_029.materials.append(mat_material_019)
me_cube_029.update()
me_cube_030 = bpy.data.meshes.new('Cube.030')
me_cube_030.from_pydata([(-5.96e-08, -1.414, 0.1429), (1.49e-08, 0.0, 1.175), (-1.414, 5.96e-08, 0.1429), (0.0, 0.0, 1.174), (1.414, -5.96e-08, 0.1429), (0.0, 0.0, 1.173), (5.96e-08, 1.414, 0.1429), (1.49e-08, 0.0, 1.173), (-5.96e-08, -1.414, 0.9835), (-1.414, 5.96e-08, 0.9835), (5.96e-08, 1.414, 1.02), (1.414, -5.96e-08, 0.9835), (-1.414, 5.96e-08, 0.7734), (-1.414, 5.96e-08, 0.5632), (-1.414, 5.96e-08, 0.353), (0.2554, 1.578, 0.8277), (0.1887, 1.542, 0.5632), (-0.4645, 1.414, 0.3127), (1.414, -5.96e-08, 0.7734), (1.414, -5.96e-08, 0.5632), (1.414, -5.96e-08, 0.353), (-5.96e-08, -1.414, 0.353), (-5.96e-08, -1.414, 0.5632), (-5.96e-08, -1.414, 0.7734)], [], [(8, 1, 3, 9), (9, 3, 7, 10), (10, 7, 5, 11), (11, 5, 1, 8), (2, 6, 4, 0), (7, 3, 1, 5), (18, 11, 8, 23), (15, 10, 11, 18), (12, 9, 10, 15), (23, 8, 9, 12), (0, 21, 14, 2), (21, 22, 13, 14), (22, 23, 12, 13), (2, 14, 17, 6), (14, 13, 16, 17), (13, 12, 15, 16), (6, 17, 20, 4), (17, 16, 19, 20), (16, 15, 18, 19), (4, 20, 21, 0), (20, 19, 22, 21), (19, 18, 23, 22)])
_uv = me_cube_030.uv_layers.new(name='UVMap')
_uv.uv.foreach_set('vector', [0.6835, 0.23, 0.7844, 0.331, 0.7844, 0.331, 0.6835, 0.4315, 0.7858, 0.3264, 0.6818, 0.222, 0.6818, 0.222, 0.7858, 0.118, 0.6824, 0.01857, 0.7805, 0.1167, 0.7805, 0.1167, 0.6824, 0.2152, 0.7851, 0.5465, 0.6814, 0.4432, 0.6814, 0.4432, 0.7851, 0.3394, 0.4357, 0.4352, 0.4357, 0.0, 0.8708, 0.0, 0.8708, 0.4352, 0.1916, 0.4993, 0.1916, 0.4993, 0.1916, 0.4993, 0.1916, 0.4993, 0.4814, 0.8704, 0.4357, 0.8704, 0.4357, 0.4352, 0.4814, 0.4352, 0.4264, 0.7124, 0.4256, 0.9842, 0.3199, 0.9842, 0.3191, 0.7128, 0.5466, 0.7177, 0.5456, 0.9844, 0.427, 0.9844, 0.4262, 0.7183, 0.6643, 0.8704, 0.6186, 0.8704, 0.6186, 0.4352, 0.6643, 0.4352, 0.8015, 0.8704, 0.7558, 0.8704, 0.7558, 0.4352, 0.8015, 0.4352, 0.7558, 0.8704, 0.71, 0.8704, 0.71, 0.4352, 0.7558, 0.4352, 0.71, 0.8704, 0.6643, 0.8704, 0.6643, 0.4352, 0.71, 0.4352, 0.5583, 0.01726, 0.5551, 0.231, 0.4309, 0.2305, 0.4336, 0.01647, 0.4282, 0.4482, 0.4306, 0.2314, 0.5558, 0.2317, 0.5524, 0.4503, 0.5522, 0.4487, 0.5463, 0.7179, 0.4259, 0.7186, 0.428, 0.4483, 0.4308, 0.01622, 0.4292, 0.2274, 0.32, 0.2276, 0.32, 0.01536, 0.4298, 0.2277, 0.4274, 0.4487, 0.3195, 0.4509, 0.3195, 0.2276, 0.4271, 0.4481, 0.4259, 0.7119, 0.3198, 0.7133, 0.3198, 0.4506, 0.6186, 0.8704, 0.5728, 0.8704, 0.5728, 0.4352, 0.6186, 0.4352, 0.5728, 0.8704, 0.5271, 0.8704, 0.5271, 0.4352, 0.5728, 0.4352, 0.5271, 0.8704, 0.4814, 0.8704, 0.4814, 0.4352, 0.5271, 0.4352])
me_cube_030.materials.append(mat_material_020)
me_cube_030.update()
me_cube_031 = bpy.data.meshes.new('Cube.031')
me_cube_031.from_pydata([(-5.96e-08, -1.414, 0.1429), (1.49e-08, 0.0, 1.2), (-1.414, 5.96e-08, 0.1429), (0.0, 0.0, 1.2), (1.414, -5.96e-08, 0.1429), (0.0, 0.0, 1.2), (5.96e-08, 1.414, 0.1429), (1.49e-08, 0.0, 1.2), (-5.96e-08, -1.414, 0.9835), (-1.414, 5.96e-08, 0.9835), (5.96e-08, 1.414, 1.02), (1.414, -5.96e-08, 0.9835), (-1.414, 5.96e-08, 0.7734), (-1.414, 5.96e-08, 0.5632), (-1.414, 5.96e-08, 0.353), (0.2554, 1.578, 0.7942), (-0.3359, 1.542, 0.5632), (0.1327, 1.414, 0.3127), (1.414, -5.96e-08, 0.7734), (1.414, -5.96e-08, 0.5632), (1.414, -5.96e-08, 0.353), (-5.96e-08, -1.414, 0.353), (-5.96e-08, -1.414, 0.5632), (-5.96e-08, -1.414, 0.7734)], [], [(8, 1, 3, 9), (9, 3, 7, 10), (10, 7, 5, 11), (11, 5, 1, 8), (2, 6, 4, 0), (7, 3, 1, 5), (18, 11, 8, 23), (15, 10, 11, 18), (12, 9, 10, 15), (23, 8, 9, 12), (0, 21, 14, 2), (21, 22, 13, 14), (22, 23, 12, 13), (2, 14, 17, 6), (14, 13, 16, 17), (13, 12, 15, 16), (6, 17, 20, 4), (17, 16, 19, 20), (16, 15, 18, 19), (4, 20, 21, 0), (20, 19, 22, 21), (19, 18, 23, 22)])
_uv = me_cube_031.uv_layers.new(name='UVMap')
_uv.uv.foreach_set('vector', [0.6835, 0.23, 0.7844, 0.331, 0.7844, 0.331, 0.6835, 0.4315, 0.7858, 0.3264, 0.6818, 0.222, 0.6818, 0.222, 0.7858, 0.118, 0.6824, 0.01857, 0.7805, 0.1167, 0.7805, 0.1167, 0.6824, 0.2152, 0.7851, 0.5465, 0.6814, 0.4432, 0.6814, 0.4432, 0.7851, 0.3394, 0.4357, 0.4352, 0.4357, 0.0, 0.8708, 0.0, 0.8708, 0.4352, 0.1916, 0.4993, 0.1916, 0.4993, 0.1916, 0.4993, 0.1916, 0.4993, 0.4814, 0.8704, 0.4357, 0.8704, 0.4357, 0.4352, 0.4814, 0.4352, 0.1585, 0.7124, 0.1577, 0.9842, 0.01818, 0.9842, 0.01736, 0.7128, 0.2868, 0.7177, 0.2858, 0.9844, 0.1591, 0.9844, 0.1583, 0.7183, 0.6643, 0.8704, 0.6186, 0.8704, 0.6186, 0.4352, 0.6643, 0.4352, 0.8015, 0.8704, 0.7558, 0.8704, 0.7558, 0.4352, 0.8015, 0.4352, 0.7558, 0.8704, 0.71, 0.8704, 0.71, 0.4352, 0.7558, 0.4352, 0.71, 0.8704, 0.6643, 0.8704, 0.6643, 0.4352, 0.71, 0.4352, 0.2986, 0.01726, 0.2953, 0.231, 0.1631, 0.2305, 0.1657, 0.01647, 0.1603, 0.4482, 0.1627, 0.2314, 0.296, 0.2317, 0.2927, 0.4503, 0.2925, 0.4487, 0.2866, 0.7179, 0.158, 0.7186, 0.1601, 0.4483, 0.163, 0.01622, 0.1613, 0.2274, 0.01828, 0.2276, 0.01828, 0.01536, 0.1619, 0.2277, 0.1596, 0.4487, 0.01776, 0.4509, 0.01776, 0.2276, 0.1593, 0.4481, 0.158, 0.7119, 0.0181, 0.7133, 0.0181, 0.4506, 0.6186, 0.8704, 0.5728, 0.8704, 0.5728, 0.4352, 0.6186, 0.4352, 0.5728, 0.8704, 0.5271, 0.8704, 0.5271, 0.4352, 0.5728, 0.4352, 0.5271, 0.8704, 0.4814, 0.8704, 0.4814, 0.4352, 0.5271, 0.4352])
me_cube_031.materials.append(mat_material_021)
me_cube_031.update()

# ---- objects
ob_cube = bpy.data.objects.new('Cube', me_cube_001)
ob_cube_006 = bpy.data.objects.new('Cube.006', me_cube_007)
ob_cube_007 = bpy.data.objects.new('Cube.007', me_cube_008)
ob_cube_008 = bpy.data.objects.new('Cube.008', me_cube_009)
ob_cube_009 = bpy.data.objects.new('Cube.009', me_cube_010)
ob_cube_010 = bpy.data.objects.new('Cube.010', me_cube_011)
ob_cube_011 = bpy.data.objects.new('Cube.011', me_cube_012)
ob_cube_012 = bpy.data.objects.new('Cube.012', me_cube_013)
ob_cube_013 = bpy.data.objects.new('Cube.013', me_cube_014)
ob_cube_014 = bpy.data.objects.new('Cube.014', me_cube_021)
ob_cube_015 = bpy.data.objects.new('Cube.015', me_cube_022)
ob_cube_016 = bpy.data.objects.new('Cube.016', me_cube_023)
ob_cube_017 = bpy.data.objects.new('Cube.017', me_cube_024)
ob_cube_018 = bpy.data.objects.new('Cube.018', me_cube_025)
ob_cube_019 = bpy.data.objects.new('Cube.019', me_cube_026)
ob_cube_001 = bpy.data.objects.new('Cube.001', me_cube_027)
ob_cube_002 = bpy.data.objects.new('Cube.002', me_cube_028)
ob_cube_003 = bpy.data.objects.new('Cube.003', me_cube_029)
ob_cube_004 = bpy.data.objects.new('Cube.004', me_cube_030)
ob_cube_005 = bpy.data.objects.new('Cube.005', me_cube_031)

# ---- transforms, parenting, visibility, modifiers, constraints
ob_cube.location = (3.0, 0.0, 6.0)
ob_cube.scale = (0.5, 0.5, 7.0)
ob_cube_006.location = (-0.3901, 0.03765, 6.291)
ob_cube_006.rotation_euler = (1.57, -2.35, -1.559)
ob_cube_006.scale = (0.5, 0.5, 4.1)
ob_cube_007.location = (3.036, 0.03765, 2.593)
ob_cube_007.rotation_euler = (0.0, -0.0, -0.8727)
ob_cube_007.scale = (0.5, 0.5, 3.0)
ob_cube_008.location = (1.665, 0.03765, 2.593)
ob_cube_008.rotation_euler = (0.0, -0.0, -0.8727)
ob_cube_008.scale = (0.5, 0.5, 3.0)
ob_cube_009.location = (0.2703, 0.03765, 2.593)
ob_cube_009.rotation_euler = (0.0, -0.0, -0.8727)
ob_cube_009.scale = (0.5, 0.5, 3.0)
ob_cube_010.location = (-1.127, 0.03765, 2.592)
ob_cube_010.rotation_euler = (0.0, -0.0, -0.8727)
ob_cube_010.scale = (0.5, 0.5, 3.0)
ob_cube_011.location = (-2.52, 0.03765, 2.593)
ob_cube_011.rotation_euler = (0.0, -0.0, -0.8727)
ob_cube_011.scale = (0.5, 0.5, 3.0)
ob_cube_012.location = (-3.782, 0.03765, 2.593)
ob_cube_012.rotation_euler = (0.0, -0.0, -0.8727)
ob_cube_012.scale = (0.5, 0.5, 3.0)
ob_cube_013.location = (-0.3901, 0.03765, -1.028)
ob_cube_013.rotation_euler = (1.57, -2.35, -1.559)
ob_cube_013.scale = (0.5, 0.5, 4.1)
ob_cube_014.location = (-3.782, 0.03765, -4.68)
ob_cube_014.rotation_euler = (-3.142, 3.029e-07, -2.269)
ob_cube_014.scale = (0.5, 0.5, 3.0)
ob_cube_015.location = (1.658, 0.03765, -4.68)
ob_cube_015.rotation_euler = (-3.142, 3.029e-07, -2.269)
ob_cube_015.scale = (0.5, 0.5, 3.0)
ob_cube_016.location = (-1.127, 0.03765, -4.682)
ob_cube_016.rotation_euler = (-3.142, 3.029e-07, -2.269)
ob_cube_016.scale = (0.5, 0.5, 3.0)
ob_cube_017.location = (0.2703, 0.03765, -4.68)
ob_cube_017.rotation_euler = (0.0, -0.0, -0.8727)
ob_cube_017.scale = (0.5, 0.5, 3.0)
ob_cube_018.location = (-2.542, 0.03765, -4.68)
ob_cube_018.rotation_euler = (0.0, -0.0, -0.8727)
ob_cube_018.scale = (0.5, 0.5, 3.0)
ob_cube_019.location = (3.036, 0.03765, -4.68)
ob_cube_019.rotation_euler = (0.0, -0.0, -0.8727)
ob_cube_019.scale = (0.5, 0.5, 3.0)
ob_cube_001.location = (1.704, 0.0, 6.0)
ob_cube_001.scale = (0.5, 0.5, 7.0)
ob_cube_002.location = (0.3593, 0.0, 6.0)
ob_cube_002.scale = (0.5, 0.5, 7.0)
ob_cube_003.location = (-1.009, 0.0, 6.0)
ob_cube_003.scale = (0.5, 0.5, 7.0)
ob_cube_004.location = (-2.363, 0.0, 6.0)
ob_cube_004.scale = (0.5, 0.5, 7.0)
ob_cube_005.location = (-3.783, 0.0, 6.0)
ob_cube_005.scale = (0.5, 0.5, 7.0)

# ---- collection membership
col_collection.objects.link(ob_cube)
col_collection.objects.link(ob_cube_006)
col_collection.objects.link(ob_cube_007)
col_collection.objects.link(ob_cube_008)
col_collection.objects.link(ob_cube_009)
col_collection.objects.link(ob_cube_010)
col_collection.objects.link(ob_cube_011)
col_collection.objects.link(ob_cube_012)
col_collection.objects.link(ob_cube_013)
col_collection.objects.link(ob_cube_014)
col_collection.objects.link(ob_cube_015)
col_collection.objects.link(ob_cube_016)
col_collection.objects.link(ob_cube_017)
col_collection.objects.link(ob_cube_018)
col_collection.objects.link(ob_cube_019)
col_collection.objects.link(ob_cube_001)
col_collection.objects.link(ob_cube_002)
col_collection.objects.link(ob_cube_003)
col_collection.objects.link(ob_cube_004)
col_collection.objects.link(ob_cube_005)

# ---- scene / render settings (as saved in the file)
scene.frame_start = 1; scene.frame_end = 250; scene.frame_set(38)
scene.render.engine = 'BLENDER_EEVEE_NEXT'
scene.cycles.sampling_pattern = 'TABULATED_SOBOL'
scene.cycles.use_light_tree = False
scene.view_settings.view_transform = 'Filmic'
bpy.context.view_layer.update()

# ---- added for rendering (the .blend has no active camera and no usable light): camera, sun
cam_auto = bpy.data.cameras.new('AutoCamera')
cam_auto.lens = 50.0
cam_auto.sensor_width = 36.0
cam_auto.clip_end = 1000.0
ob_auto_camera = bpy.data.objects.new('AutoCamera', cam_auto)
scene.collection.objects.link(ob_auto_camera)
ob_auto_camera.location = (21.7386, -26.3552, 21.1057)
ob_auto_camera.rotation_euler = (1.09748, -7.21219e-08, 0.694738)
scene.camera = ob_auto_camera
light_auto_sun = bpy.data.lights.new('AutoSun', 'SUN')
light_auto_sun.energy = 3.0
light_auto_sun.angle = 0.0523599
ob_auto_sun = bpy.data.objects.new('AutoSun', light_auto_sun)
scene.collection.objects.link(ob_auto_sun)
ob_auto_sun.rotation_euler = (0.872665, 0.174533, 0.523599)
bpy.context.view_layer.update()
